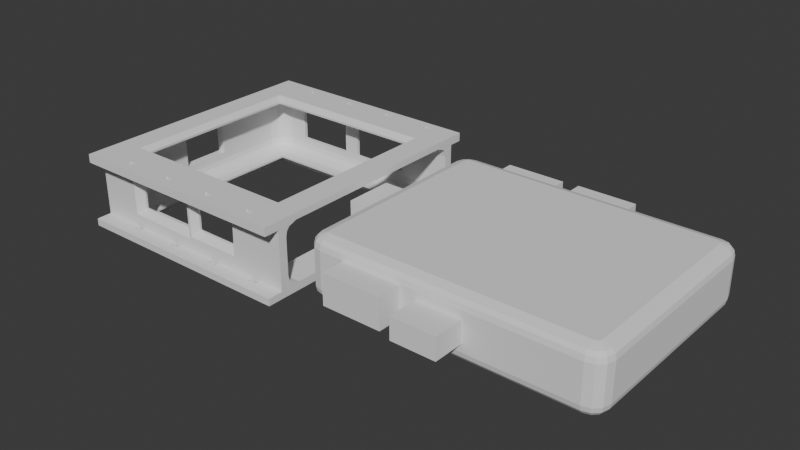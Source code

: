 # Source: vents.blend  (saved by Blender 4.5.90; exported with 4.5.12 LTS)
import bpy
from mathutils import Matrix  # noqa: F401  (used for matrix-valued properties, if any)

bpy.ops.wm.read_factory_settings(use_empty=True)
scene = bpy.context.scene
scene.name = 'Scene'

# ---- collections
col_collection = bpy.data.collections.new('Collection'); scene.collection.children.link(col_collection)

# ---- world
world_world = bpy.data.worlds.new('World'); scene.world = world_world
world_world.use_nodes = True; world_world.node_tree.nodes.clear()
_N = world_world.node_tree.nodes; _L = world_world.node_tree.links
n0 = _N.new('ShaderNodeOutputWorld'); n0.name = 'World Output'; n0.location = (200, 100)
n1 = _N.new('ShaderNodeBackground'); n1.name = 'Background'; n1.location = (-200, 100)
n1.inputs[0].default_value = (0.05088, 0.05088, 0.05088, 1.0)
_L.new(n1.outputs[0], n0.inputs[0])
n0.is_active_output = True
world_world.color = (0.05088, 0.05088, 0.05088)
world_world.sun_shadow_jitter_overblur = 0.0

# ---- meshes
me_usb_c_dongle = bpy.data.meshes.new('USB-C-dongle')
me_usb_c_dongle.from_pydata([(-30.1, -26.45, -7.42), (-30.27, -28.72, -6.463), (-30.86, -26.55, -6.463), (-30.58, -28.9, -5.093), (-30.58, -28.9, -4.56), (-31.2, -26.59, -5.093), (-31.2, -26.59, -4.56), (-28.72, -30.27, -6.463), (-26.55, -30.86, -6.463), (-28.9, -30.58, -5.093), (-28.9, -30.58, -4.56), (-26.59, -31.2, -5.093), (-26.59, -31.2, -4.56), (-29.59, -28.33, -7.42), (-28.33, -29.59, -7.42), (-26.45, -30.1, -7.42), (-27.38, -27.05, -8.25), (-27.05, -27.38, -8.25), (-27.63, -26.12, -8.25), (-26.12, -27.63, -8.25), (-25.73, -25.33, -8.25), (-25.33, -25.73, -8.25), (-38.69, -7.0, -3.115), (-31.2, -7.0, -3.115), (-19.35, -38.08, -3.512), (-19.35, -31.2, -3.512), (-30.58, -28.9, 0.0), (-31.2, -26.59, 0.0), (-28.9, -30.58, 0.0), (-26.59, -31.2, 0.0), (-30.58, -28.9, 4.56), (-30.58, -28.9, 5.093), (-31.2, -26.59, 4.56), (-31.2, -26.59, 5.093), (-30.27, -28.72, 6.463), (-30.86, -26.55, 6.463), (-30.1, -26.45, 7.42), (-28.9, -30.58, 4.56), (-28.9, -30.58, 5.093), (-26.59, -31.2, 4.56), (-26.59, -31.2, 5.093), (-28.72, -30.27, 6.463), (-26.55, -30.86, 6.463), (-29.59, -28.33, 7.42), (-28.33, -29.59, 7.42), (-26.45, -30.1, 7.42), (-27.38, -27.05, 8.25), (-27.05, -27.38, 8.25), (-27.63, -26.12, 8.25), (-26.12, -27.63, 8.25), (-25.73, -25.33, 8.25), (-25.33, -25.73, 8.25), (-31.2, -7.0, 0.0), (-38.69, -7.0, 5.422), (-31.2, -7.0, 4.56), (-31.2, -7.0, 5.093), (-31.12, -7.0, 5.422), (-19.35, -31.2, 0.0), (-19.35, -38.08, 4.878), (-19.35, -31.2, 4.56), (-19.35, -31.2, 4.878), (-38.69, 7.0, -3.115), (-31.2, 7.0, -3.115), (-30.1, 26.45, -7.42), (-30.86, 26.55, -6.463), (-30.27, 28.72, -6.463), (-31.2, 26.59, -5.093), (-30.58, 28.9, -5.093), (-31.2, 26.59, -4.56), (-30.58, 28.9, -4.56), (-29.59, 28.33, -7.42), (-27.63, 26.12, -8.25), (-25.73, 25.33, -8.25), (-27.38, 27.05, -8.25), (-27.05, 27.38, -8.25), (-26.12, 27.63, -8.25), (-25.33, 25.73, -8.25), (-28.33, 29.59, -7.42), (-26.45, 30.1, -7.42), (-28.72, 30.27, -6.463), (-26.55, 30.86, -6.463), (-28.9, 30.58, -5.093), (-28.9, 30.58, -4.56), (-26.59, 31.2, -5.093), (-26.59, 31.2, -4.56), (-20.93, 31.2, -3.512), (-20.93, 38.5, -3.512), (-3.856, 31.2, -3.512), (-3.856, 38.5, -3.512), (-31.2, 7.0, 0.0), (-38.69, 7.0, 5.422), (-31.2, 7.0, 4.56), (-31.2, 7.0, 5.093), (-31.12, 7.0, 5.422), (-31.2, 26.59, 0.0), (-30.58, 28.9, 0.0), (-28.9, 30.58, 0.0), (-26.59, 31.2, 0.0), (-31.2, 26.59, 4.56), (-30.58, 28.9, 4.56), (-31.2, 26.59, 5.093), (-30.58, 28.9, 5.093), (-30.86, 26.55, 6.463), (-30.27, 28.72, 6.463), (-30.1, 26.45, 7.42), (-29.59, 28.33, 7.42), (-27.63, 26.12, 8.25), (-25.73, 25.33, 8.25), (-27.38, 27.05, 8.25), (-27.05, 27.38, 8.25), (-26.12, 27.63, 8.25), (-25.33, 25.73, 8.25), (-28.9, 30.58, 4.56), (-28.9, 30.58, 5.093), (-26.59, 31.2, 4.56), (-26.59, 31.2, 5.093), (-28.72, 30.27, 6.463), (-26.55, 30.86, 6.463), (-28.33, 29.59, 7.42), (-26.45, 30.1, 7.42), (-20.93, 31.2, 0.0), (-3.856, 31.2, 0.0), (-20.93, 31.2, 4.56), (-20.93, 31.2, 4.878), (-20.93, 38.5, 4.878), (-3.856, 31.2, 4.56), (-3.856, 31.2, 4.878), (-3.856, 38.5, 4.878), (-2.275, -38.08, -3.512), (-2.275, -31.2, -3.512), (2.326, -40.11, -3.0), (2.326, -31.2, -3.0), (26.55, -30.86, -6.463), (26.59, -31.2, -5.093), (26.59, -31.2, -4.56), (26.45, -30.1, -7.42), (25.33, -25.73, -8.25), (25.73, -25.33, -8.25), (26.12, -27.63, -8.25), (15.1, -40.11, -3.0), (15.1, -31.2, -3.0), (-2.275, -31.2, 0.0), (2.326, -31.2, 0.0), (2.326, -40.11, 3.0), (2.326, -31.2, 3.0), (-2.275, -38.08, 4.878), (-2.275, -31.2, 4.56), (-2.275, -31.2, 4.878), (15.1, -31.2, 0.0), (15.1, -40.11, 3.0), (15.1, -31.2, 3.0), (26.59, -31.2, 0.0), (26.59, -31.2, 4.56), (26.59, -31.2, 5.093), (26.55, -30.86, 6.463), (26.45, -30.1, 7.42), (25.33, -25.73, 8.25), (25.73, -25.33, 8.25), (26.12, -27.63, 8.25), (0.6687, 31.2, -3.512), (0.6687, 38.84, -3.512), (25.33, 25.73, -8.25), (25.73, 25.33, -8.25), (26.12, 27.63, -8.25), (26.45, 30.1, -7.42), (26.55, 30.86, -6.463), (26.59, 31.2, -5.093), (26.59, 31.2, -4.56), (17.74, 31.2, -3.512), (17.74, 38.84, -3.512), (0.6687, 31.2, 0.0), (0.6687, 31.2, 4.56), (0.6687, 31.2, 4.878), (0.6687, 38.84, 4.878), (17.74, 31.2, 0.0), (26.59, 31.2, 0.0), (17.74, 31.2, 4.56), (17.74, 31.2, 4.878), (17.74, 38.84, 4.878), (25.33, 25.73, 8.25), (25.73, 25.33, 8.25), (26.12, 27.63, 8.25), (26.59, 31.2, 4.56), (26.59, 31.2, 5.093), (26.55, 30.86, 6.463), (26.45, 30.1, 7.42), (43.91, -25.73, 8.25), (44.3, -25.33, 8.25), (44.3, 25.33, 8.25), (43.91, 25.73, 8.25), (45.17, 31.2, 4.56), (45.17, 31.2, 5.093), (45.17, -31.2, 4.56), (45.17, -31.2, 5.093), (45.12, -30.86, 6.463), (47.47, -30.58, 5.093), (47.29, -30.27, 6.463), (49.16, -28.9, 5.093), (48.85, -28.72, 6.463), (49.78, -26.59, 5.093), (49.43, -26.55, 6.463), (49.78, 26.59, 5.093), (49.43, 26.55, 6.463), (49.16, 28.9, 5.093), (48.85, 28.72, 6.463), (47.47, 30.58, 5.093), (47.29, 30.27, 6.463), (45.12, 30.86, 6.463), (46.9, -29.59, 7.42), (45.62, -27.38, 8.25), (44.7, -27.63, 8.25), (45.02, -30.1, 7.42), (48.17, -28.33, 7.42), (45.96, -27.05, 8.25), (46.21, -26.12, 8.25), (48.68, -26.45, 7.42), (45.96, 27.05, 8.25), (48.17, 28.33, 7.42), (46.21, 26.12, 8.25), (48.68, 26.45, 7.42), (46.9, 29.59, 7.42), (45.62, 27.38, 8.25), (44.7, 27.63, 8.25), (45.02, 30.1, 7.42), (49.78, -26.59, 4.56), (49.78, 26.59, 4.56), (49.78, -26.59, 1.342e-06), (49.78, 26.59, 1.342e-06), (47.47, 30.58, 4.56), (47.47, 30.58, 1.342e-06), (45.17, 31.2, 1.342e-06), (49.16, 28.9, 4.56), (49.16, 28.9, 1.342e-06), (49.16, -28.9, 4.56), (49.16, -28.9, 1.342e-06), (47.47, -30.58, 4.56), (47.47, -30.58, 1.342e-06), (45.17, -31.2, 1.342e-06), (44.3, -25.33, -8.25), (44.3, 25.33, -8.25), (43.91, -25.73, -8.25), (43.91, 25.73, -8.25), (45.17, 31.2, -5.093), (45.17, 31.2, -4.56), (45.17, -31.2, -5.093), (45.17, -31.2, -4.56), (47.47, -30.58, -5.093), (45.12, -30.86, -6.463), (47.29, -30.27, -6.463), (49.16, -28.9, -5.093), (48.85, -28.72, -6.463), (49.78, -26.59, -5.093), (49.43, -26.55, -6.463), (49.78, 26.59, -5.093), (49.16, 28.9, -5.093), (49.43, 26.55, -6.463), (48.85, 28.72, -6.463), (47.47, 30.58, -5.093), (47.29, 30.27, -6.463), (45.12, 30.86, -6.463), (45.02, -30.1, -7.42), (46.9, -29.59, -7.42), (44.7, -27.63, -8.25), (45.62, -27.38, -8.25), (48.17, -28.33, -7.42), (45.96, -27.05, -8.25), (48.68, -26.45, -7.42), (46.21, -26.12, -8.25), (48.68, 26.45, -7.42), (48.17, 28.33, -7.42), (46.21, 26.12, -8.25), (45.96, 27.05, -8.25), (46.9, 29.59, -7.42), (45.62, 27.38, -8.25), (45.02, 30.1, -7.42), (44.7, 27.63, -8.25), (49.78, 26.59, -4.56), (49.78, -26.59, -4.56), (47.47, 30.58, -4.56), (49.16, 28.9, -4.56), (49.16, -28.9, -4.56), (47.47, -30.58, -4.56)], [], [(107, 50, 51, 156, 157, 180, 179, 111), (32, 33, 55, 54), (100, 98, 91, 92), (176, 177, 172, 171, 125, 126, 123, 122, 114, 115, 183, 182), (40, 39, 59, 60, 147, 146, 152, 153), (33, 31, 34, 35), (31, 38, 41, 34), (42, 41, 38, 40), (115, 113, 116, 117), (113, 101, 103, 116), (101, 100, 102, 103), (183, 115, 117, 184), (56, 55, 33, 35, 102, 100, 92, 93), (154, 42, 40, 153), (36, 43, 46, 48), (43, 44, 47, 46), (44, 45, 49, 47), (109, 110, 119, 118), (118, 105, 108, 109), (105, 104, 106, 108), (185, 119, 110, 181), (104, 36, 48, 106), (158, 49, 45, 155), (109, 108, 106, 110), (46, 47, 49, 48), (181, 110, 111, 179), (106, 48, 50, 107), (156, 51, 49, 158), (110, 106, 107, 111), (48, 49, 51, 50), (99, 95, 94, 98), (95, 99, 112, 96), (114, 97, 96, 112), (37, 28, 29, 39), (30, 26, 28, 37), (32, 27, 26, 30), (30, 31, 33, 32), (31, 30, 37, 38), (38, 37, 39, 40), (112, 113, 115, 114), (99, 101, 113, 112), (98, 100, 101, 99), (29, 57, 59, 39), (146, 141, 142, 144, 150, 148, 151, 152), (122, 120, 97, 114), (171, 170, 121, 125), (175, 174, 176, 182), (27, 32, 54, 52), (98, 94, 89, 91), (155, 45, 42, 154), (102, 35, 36, 104), (184, 117, 119, 185), (103, 102, 104, 105), (116, 103, 105, 118), (117, 116, 118, 119), (41, 42, 45, 44), (34, 41, 44, 43), (35, 34, 43, 36), (137, 136, 21, 20, 72, 76, 161, 162), (66, 5, 6, 68), (83, 84, 167, 166), (12, 11, 133, 134), (1, 3, 5, 2), (3, 1, 7, 9), (9, 7, 8, 11), (79, 81, 83, 80), (81, 79, 65, 67), (67, 65, 64, 66), (80, 83, 166, 165), (2, 5, 66, 64), (11, 8, 132, 133), (0, 18, 16, 13), (17, 14, 13, 16), (14, 17, 19, 15), (132, 135, 260, 247), (183, 184, 207, 191), (162, 161, 241, 239), (78, 75, 74, 77), (73, 70, 77, 74), (70, 73, 71, 63), (75, 78, 164, 163), (18, 0, 63, 71), (15, 19, 138, 135), (134, 133, 244, 245), (153, 152, 192, 193), (71, 73, 74, 75), (133, 132, 247, 244), (19, 17, 16, 18), (76, 75, 163, 161), (20, 18, 71, 72), (19, 21, 136, 138), (184, 185, 223, 207), (167, 175, 230, 243), (72, 71, 75, 76), (179, 180, 188, 189), (21, 19, 18, 20), (156, 158, 210, 186), (69, 68, 94, 95), (82, 69, 95, 96), (84, 82, 96, 97), (154, 153, 193, 194), (180, 157, 187, 188), (166, 167, 243, 242), (138, 136, 240, 262), (136, 137, 238, 240), (157, 156, 186, 187), (10, 12, 29, 28), (28, 26, 4, 10), (6, 4, 26, 27), (5, 3, 4, 6), (10, 4, 3, 9), (12, 10, 9, 11), (185, 181, 222, 223), (163, 164, 274, 275), (137, 162, 239, 238), (155, 154, 194, 211), (158, 155, 211, 210), (181, 179, 189, 222), (83, 81, 82, 84), (81, 67, 69, 82), (67, 66, 68, 69), (164, 165, 259, 274), (140, 131, 142, 141, 129, 25, 57, 29, 12, 134, 151, 148), (167, 84, 97, 120, 85, 87, 121, 170, 159, 168, 174, 175), (68, 6, 27, 52, 23, 62, 89, 94), (151, 134, 245, 237), (8, 15, 135, 132), (0, 2, 64, 63), (78, 80, 165, 164), (63, 64, 65, 70), (79, 77, 70, 65), (77, 79, 80, 78), (161, 163, 275, 241), (182, 183, 191, 190), (175, 182, 190, 230), (152, 151, 237, 192), (135, 138, 262, 260), (165, 166, 242, 259), (15, 8, 7, 14), (14, 7, 1, 13), (13, 1, 2, 0), (130, 143, 144, 142, 131), (139, 140, 148, 150, 149), (143, 130, 139, 149), (139, 130, 131, 140), (150, 144, 143, 149), (57, 25, 24, 58, 60, 59), (128, 129, 141, 146, 147, 145), (58, 24, 128, 145), (128, 24, 25, 129), (147, 60, 58, 145), (86, 85, 120, 122, 123, 124), (127, 88, 86, 124), (87, 88, 127, 126, 125, 121), (87, 85, 86, 88), (127, 124, 123, 126), (159, 170, 171, 172, 173, 160), (178, 169, 160, 173), (168, 169, 178, 177, 176, 174), (168, 159, 160, 169), (178, 173, 172, 177), (22, 53, 90, 61), (61, 90, 93, 92, 91, 89, 62), (53, 22, 23, 52, 54, 55, 56), (62, 23, 22, 61), (90, 53, 56, 93), (193, 195, 196, 194), (195, 197, 198, 196), (200, 198, 197, 199), (201, 203, 204, 202), (203, 205, 206, 204), (205, 191, 207, 206), (202, 200, 199, 201), (209, 210, 211, 208), (208, 212, 213, 209), (214, 213, 212, 215), (216, 218, 219, 217), (217, 220, 221, 216), (222, 221, 220, 223), (218, 214, 215, 219), (222, 218, 216, 221), (214, 210, 209, 213), (188, 187, 214, 218), (189, 188, 218, 222), (187, 186, 210, 214), (224, 226, 227, 225), (228, 229, 230, 190), (231, 232, 229, 228), (225, 227, 232, 231), (233, 234, 226, 224), (235, 236, 234, 233), (192, 237, 236, 235), (193, 192, 235, 195), (195, 235, 233, 197), (197, 233, 224, 199), (201, 225, 231, 203), (203, 231, 228, 205), (190, 191, 205, 228), (199, 224, 225, 201), (219, 215, 200, 202), (223, 220, 206, 207), (220, 217, 204, 206), (217, 219, 202, 204), (215, 212, 198, 200), (212, 208, 196, 198), (194, 196, 208, 211), (244, 247, 248, 246), (246, 248, 250, 249), (249, 250, 252, 251), (253, 255, 256, 254), (254, 256, 258, 257), (257, 258, 259, 242), (251, 252, 255, 253), (260, 262, 263, 261), (261, 263, 265, 264), (264, 265, 267, 266), (268, 270, 271, 269), (269, 271, 273, 272), (272, 273, 275, 274), (266, 267, 270, 268), (271, 270, 275, 273), (263, 262, 267, 265), (267, 238, 239, 270), (270, 239, 241, 275), (262, 240, 238, 267), (227, 226, 277, 276), (278, 243, 230, 229), (279, 278, 229, 232), (276, 279, 232, 227), (280, 277, 226, 234), (281, 280, 234, 236), (245, 281, 236, 237), (281, 245, 244, 246), (246, 249, 280, 281), (277, 280, 249, 251), (279, 276, 253, 254), (254, 257, 278, 279), (257, 242, 243, 278), (276, 277, 251, 253), (252, 266, 268, 255), (258, 272, 274, 259), (256, 269, 272, 258), (255, 268, 269, 256), (250, 264, 266, 252), (248, 261, 264, 250), (247, 260, 261, 248)])
_uv = me_usb_c_dongle.uv_layers.new(name='UVMap')
_uv.uv.foreach_set('vector', [0.0, 0.0, 0.0, 0.0, 0.0, 0.0, 0.0, 0.0, 0.0, 0.0, 0.0, 0.0, 0.0, 0.0, 0.0, 0.0, 0.0, 0.0, 0.0, 0.0, 0.0, 0.0, 0.0, 0.0, 0.0, 0.0, 0.0, 0.0, 0.0, 0.0, 0.0, 0.0, 0.0, 0.0, 0.0, 0.0, 0.0, 0.0, 0.0, 0.0, 0.0, 0.0, 0.0, 0.0, 0.0, 0.0, 0.0, 0.0, 0.0, 0.0, 0.0, 0.0, 0.0, 0.0, 0.0, 0.0, 0.0, 0.0, 0.0, 0.0, 0.0, 0.0, 0.0, 0.0, 0.0, 0.0, 0.0, 0.0, 0.0, 0.0, 0.0, 0.0, 0.0, 0.0, 0.0, 0.0, 0.0, 0.0, 0.0, 0.0, 0.0, 0.0, 0.0, 0.0, 0.0, 0.0, 0.0, 0.0, 0.0, 0.0, 0.0, 0.0, 0.0, 0.0, 0.0, 0.0, 0.0, 0.0, 0.0, 0.0, 0.0, 0.0, 0.0, 0.0, 0.0, 0.0, 0.0, 0.0, 0.0, 0.0, 0.0, 0.0, 0.0, 0.0, 0.0, 0.0, 0.0, 0.0, 0.0, 0.0, 0.0, 0.0, 0.0, 0.0, 0.0, 0.0, 0.0, 0.0, 0.0, 0.0, 0.0, 0.0, 0.0, 0.0, 0.0, 0.0, 0.0, 0.0, 0.0, 0.0, 0.0, 0.0, 0.0, 0.0, 0.0, 0.0, 0.0, 0.0, 0.0, 0.0, 0.0, 0.0, 0.0, 0.0, 0.0, 0.0, 0.0, 0.0, 0.0, 0.0, 0.0, 0.0, 0.0, 0.0, 0.0, 0.0, 0.0, 0.0, 0.0, 0.0, 0.0, 0.0, 0.0, 0.0, 0.0, 0.0, 0.0, 0.0, 0.0, 0.0, 0.0, 0.0, 0.0, 0.0, 0.0, 0.0, 0.0, 0.0, 0.0, 0.0, 0.0, 0.0, 0.0, 0.0, 0.0, 0.0, 0.0, 0.0, 0.0, 0.0, 0.0, 0.0, 0.0, 0.0, 0.0, 0.0, 0.0, 0.0, 0.0, 0.0, 0.0, 0.0, 0.0, 0.0, 0.0, 0.0, 0.0, 0.0, 0.0, 0.0, 0.0, 0.0, 0.0, 0.0, 0.0, 0.0, 0.0, 0.0, 0.0, 0.0, 0.0, 0.0, 0.0, 0.0, 0.0, 0.0, 0.0, 0.0, 0.0, 0.0, 0.0, 0.0, 0.0, 0.0, 0.0, 0.0, 0.0, 0.0, 0.0, 0.0, 0.0, 0.0, 0.0, 0.0, 0.0, 0.0, 0.0, 0.0, 0.0, 0.0, 0.0, 0.0, 0.0, 0.0, 0.0, 0.0, 0.0, 0.0, 0.0, 0.0, 0.0, 0.0, 0.0, 0.0, 0.0, 0.0, 0.0, 0.0, 0.0, 0.0, 0.0, 0.0, 0.0, 0.0, 0.0, 0.0, 0.0, 0.0, 0.0, 0.0, 0.0, 0.0, 0.0, 0.0, 0.0, 0.0, 0.0, 0.0, 0.0, 0.0, 0.0, 0.0, 0.0, 0.0, 0.0, 0.0, 0.0, 0.0, 0.0, 0.0, 0.0, 0.0, 0.0, 0.0, 0.0, 0.0, 0.0, 0.0, 0.0, 0.0, 0.0, 0.0, 0.0, 0.0, 0.0, 0.0, 0.0, 0.0, 0.0, 0.0, 0.0, 0.0, 0.0, 0.0, 0.0, 0.0, 0.0, 0.0, 0.0, 0.0, 0.0, 0.0, 0.0, 0.0, 0.0, 0.0, 0.0, 0.0, 0.0, 0.0, 0.0, 0.0, 0.0, 0.0, 0.0, 0.0, 0.0, 0.0, 0.0, 0.0, 0.0, 0.0, 0.0, 0.0, 0.0, 0.0, 0.0, 0.0, 0.0, 0.0, 0.0, 0.0, 0.0, 0.0, 0.0, 0.0, 0.0, 0.0, 0.0, 0.0, 0.0, 0.0, 0.0, 0.0, 0.0, 0.0, 0.0, 0.0, 0.0, 0.0, 0.0, 0.0, 0.0, 0.0, 0.0, 0.0, 0.0, 0.0, 0.0, 0.0, 0.0, 0.0, 0.0, 0.0, 0.0, 0.0, 0.0, 0.0, 0.0, 0.0, 0.0, 0.0, 0.0, 0.0, 0.0, 0.0, 0.0, 0.0, 0.0, 0.0, 0.0, 0.0, 0.0, 0.0, 0.0, 0.0, 0.0, 0.0, 0.0, 0.0, 0.0, 0.0, 0.0, 0.0, 0.0, 0.0, 0.0, 0.0, 0.0, 0.0, 0.0, 0.0, 0.0, 0.0, 0.0, 0.0, 0.0, 0.0, 0.0, 0.0, 0.0, 0.0, 0.0, 0.0, 0.0, 0.0, 0.0, 0.0, 0.0, 0.0, 0.0, 0.0, 0.0, 0.0, 0.0, 0.0, 0.0, 0.0, 0.0, 0.0, 0.0, 0.0, 0.0, 0.0, 0.0, 0.0, 0.0, 0.0, 0.0, 0.0, 0.0, 0.0, 0.0, 0.0, 0.0, 0.0, 0.0, 0.0, 0.0, 0.0, 0.0, 0.0, 0.0, 0.0, 0.0, 0.0, 0.0, 0.0, 0.0, 0.0, 0.0, 0.0, 0.0, 0.0, 0.0, 0.0, 0.0, 0.0, 0.0, 0.0, 0.0, 0.0, 0.0, 0.0, 0.0, 0.0, 0.0, 0.0, 0.0, 0.0, 0.0, 0.0, 0.0, 0.0, 0.0, 0.0, 0.0, 0.0, 0.0, 0.0, 0.0, 0.0, 0.0, 0.0, 0.0, 0.0, 0.0, 0.0, 0.0, 0.0, 0.0, 0.0, 0.0, 0.0, 0.0, 0.0, 0.0, 0.0, 0.0, 0.0, 0.0, 0.0, 0.0, 0.0, 0.0, 0.0, 0.0, 0.0, 0.0, 0.0, 0.0, 0.0, 0.0, 0.0, 0.0, 0.0, 0.0, 0.0, 0.0, 0.0, 0.0, 0.0, 0.0, 0.0, 0.0, 0.0, 0.0, 0.0, 0.0, 0.0, 0.0, 0.0, 0.0, 0.0, 0.0, 0.0, 0.0, 0.0, 0.0, 0.0, 0.0, 0.0, 0.0, 0.0, 0.0, 0.0, 0.0, 0.0, 0.0, 0.0, 0.0, 0.0, 0.0, 0.0, 0.0, 0.0, 0.0, 0.0, 0.0, 0.0, 0.0, 0.0, 0.0, 0.0, 0.0, 0.0, 0.0, 0.0, 0.0, 0.0, 0.0, 0.0, 0.0, 0.0, 0.0, 0.0, 0.0, 0.0, 0.0, 0.0, 0.0, 0.0, 0.0, 0.0, 0.0, 0.0, 0.0, 0.0, 0.0, 0.0, 0.0, 0.0, 0.0, 0.0, 0.0, 0.0, 0.0, 0.0, 0.0, 0.0, 0.0, 0.0, 0.0, 0.0, 0.0, 0.0, 0.0, 0.0, 0.0, 0.0, 0.0, 0.0, 0.0, 0.0, 0.0, 0.0, 0.0, 0.0, 0.0, 0.0, 0.0, 0.0, 0.0, 0.0, 0.0, 0.0, 0.0, 0.0, 0.0, 0.0, 0.0, 0.0, 0.0, 0.0, 0.0, 0.0, 0.0, 0.0, 0.0, 0.0, 0.0, 0.0, 0.0, 0.0, 0.0, 0.0, 0.0, 0.0, 0.0, 0.0, 0.0, 0.0, 0.0, 0.0, 0.0, 0.0, 0.0, 0.0, 0.0, 0.0, 0.0, 0.0, 0.0, 0.0, 0.0, 0.0, 0.0, 0.0, 0.0, 0.0, 0.0, 0.0, 0.0, 0.0, 0.0, 0.0, 0.0, 0.0, 0.0, 0.0, 0.0, 0.0, 0.0, 0.0, 0.0, 0.0, 0.0, 0.0, 0.0, 0.0, 0.0, 0.0, 0.0, 0.0, 0.0, 0.0, 0.0, 0.0, 0.0, 0.0, 0.0, 0.0, 0.0, 0.0, 0.0, 0.0, 0.0, 0.0, 0.0, 0.0, 0.0, 0.0, 0.0, 0.0, 0.0, 0.0, 0.0, 0.0, 0.0, 0.0, 0.0, 0.0, 0.0, 0.0, 0.0, 0.0, 0.0, 0.0, 0.0, 0.0, 0.0, 0.0, 0.0, 0.0, 0.0, 0.0, 0.0, 0.0, 0.0, 0.0, 0.0, 0.0, 0.0, 0.0, 0.0, 0.0, 0.0, 0.0, 0.0, 0.0, 0.0, 0.0, 0.0, 0.0, 0.0, 0.0, 0.0, 0.0, 0.0, 0.0, 0.0, 0.0, 0.0, 0.0, 0.0, 0.0, 0.0, 0.0, 0.0, 0.0, 0.0, 0.0, 0.0, 0.0, 0.0, 0.0, 0.0, 0.0, 0.0, 0.0, 0.0, 0.0, 0.0, 0.0, 0.0, 0.0, 0.0, 0.0, 0.0, 0.0, 0.0, 0.0, 0.0, 0.0, 0.0, 0.0, 0.0, 0.0, 0.0, 0.0, 0.0, 0.0, 0.0, 0.0, 0.0, 0.0, 0.0, 0.0, 0.0, 0.0, 0.0, 0.0, 0.0, 0.0, 0.0, 0.0, 0.0, 0.0, 0.0, 0.0, 0.0, 0.0, 0.0, 0.0, 0.0, 0.0, 0.0, 0.0, 0.0, 0.0, 0.0, 0.0, 0.0, 0.0, 0.0, 0.0, 0.0, 0.0, 0.0, 0.0, 0.0, 0.0, 0.0, 0.0, 0.0, 0.0, 0.0, 0.0, 0.0, 0.0, 0.0, 0.0, 0.0, 0.0, 0.0, 0.0, 0.0, 0.0, 0.0, 0.0, 0.0, 0.0, 0.0, 0.0, 0.0, 0.0, 0.0, 0.0, 0.0, 0.0, 0.0, 0.0, 0.0, 0.0, 0.0, 0.0, 0.0, 0.0, 0.0, 0.0, 0.0, 0.0, 0.0, 0.0, 0.0, 0.0, 0.0, 0.0, 0.0, 0.0, 0.0, 0.0, 0.0, 0.0, 0.0, 0.0, 0.0, 0.0, 0.0, 0.0, 0.0, 0.0, 0.0, 0.0, 0.0, 0.0, 0.0, 0.0, 0.0, 0.0, 0.0, 0.0, 0.0, 0.0, 0.0, 0.0, 0.0, 0.0, 0.0, 0.0, 0.0, 0.0, 0.0, 0.0, 0.0, 0.0, 0.0, 0.0, 0.0, 0.0, 0.0, 0.0, 0.0, 0.0, 0.0, 0.0, 0.0, 0.0, 0.0, 0.0, 0.0, 0.0, 0.0, 0.0, 0.0, 0.0, 0.0, 0.0, 0.0, 0.0, 0.0, 0.0, 0.0, 0.0, 0.0, 0.0, 0.0, 0.0, 0.0, 0.0, 0.0, 0.0, 0.0, 0.0, 0.0, 0.0, 0.0, 0.0, 0.0, 0.0, 0.0, 0.0, 0.0, 0.0, 0.0, 0.0, 0.0, 0.0, 0.0, 0.0, 0.0, 0.0, 0.0, 0.0, 0.0, 0.0, 0.0, 0.0, 0.0, 0.0, 0.0, 0.0, 0.0, 0.0, 0.0, 0.0, 0.0, 0.0, 0.0, 0.0, 0.0, 0.0, 0.0, 0.0, 0.0, 0.0, 0.0, 0.0, 0.0, 0.0, 0.0, 0.0, 0.0, 0.0, 0.0, 0.0, 0.0, 0.0, 0.0, 0.0, 0.0, 0.0, 0.0, 0.0, 0.0, 0.0, 0.0, 0.0, 0.0, 0.0, 0.0, 0.0, 0.0, 0.0, 0.0, 0.0, 0.0, 0.0, 0.0, 0.0, 0.0, 0.0, 0.0, 0.0, 0.0, 0.0, 0.0, 0.0, 0.0, 0.0, 0.0, 0.0, 0.0, 0.0, 0.0, 0.0, 0.0, 0.0, 0.0, 0.0, 0.0, 0.0, 0.0, 0.0, 0.0, 0.0, 0.0, 0.0, 0.0, 0.0, 0.0, 0.0, 0.0, 0.0, 0.0, 0.0, 0.0, 0.0, 0.0, 0.0, 0.0, 0.0, 0.0, 0.0, 0.0, 0.0, 0.0, 0.0, 0.0, 0.0, 0.0, 0.0, 0.0, 0.0, 0.0, 0.0, 0.0, 0.0, 0.0, 0.0, 0.0, 0.0, 0.0, 0.0, 0.0, 0.0, 0.0, 0.0, 0.0, 0.0, 0.0, 0.0, 0.0, 0.0, 0.0, 0.0, 0.0, 0.0, 0.0, 0.0, 0.0, 0.0, 0.0, 0.0, 0.0, 0.0, 0.0, 0.0, 0.0, 0.0, 0.0, 0.0, 0.0, 0.0, 0.0, 0.0, 0.0, 0.0, 0.0, 0.0, 0.0, 0.0, 0.0, 0.0, 0.0, 0.0, 0.0, 0.0, 0.0, 0.0, 0.0, 0.0, 0.0, 0.0, 0.0, 0.0, 0.0, 0.0, 0.0, 0.0, 0.0, 0.0, 0.0, 0.0, 0.0, 0.0, 0.0, 0.0, 0.0, 0.0, 0.0, 0.0, 0.0, 0.0, 0.375, -0.1598, 0.625, -0.1598, 0.625, 0.2115, 0.5, 0.2115, 0.375, 0.2115, 0.375, 0.9098, 0.375, 0.5385, 0.5, 0.5385, 0.625, 0.5385, 0.625, 0.9098, 0.625, 1.126, 0.375, 1.126, 0.375, 0.5935, 0.625, 0.5935, 0.5315, 0.9098, -0.0008894, 0.9098, -0.0008893, 0.5385, 0.5315, 0.5385, 0.4685, 0.5385, 1.001, 0.5385, 1.001, 0.9098, 0.4685, 0.9098, 0.4726, 0.2149, 0.3628, 0.2149, 0.3628, 0.0, 0.625, 0.0, 0.625, 0.2149, 0.6151, 0.2149, 0.3628, 0.75, 0.3628, 0.5351, 0.4726, 0.5351, 0.6151, 0.5351, 0.625, 0.5351, 0.625, 0.75, 0.625, 1.163, 0.3628, 1.163, 0.3628, 0.6295, 0.625, 0.6295, 0.4955, 0.75, -0.03816, 0.75, -0.03816, 0.5351, 0.4955, 0.5351, 0.5045, 0.5351, 1.038, 0.5351, 1.038, 0.75, 0.5045, 0.75, 0.3628, 0.25, 0.3628, 0.0219, 0.4726, 0.0219, 0.6151, 0.0219, 0.625, 0.0219, 0.625, 0.25, 0.625, 0.6205, 0.3628, 0.6205, 0.3628, 0.08684, 0.625, 0.08684, 0.3628, 0.7281, 0.3628, 0.5, 0.625, 0.5, 0.625, 0.7281, 0.6151, 0.7281, 0.4726, 0.7281, 0.4955, 0.7281, -0.03816, 0.7281, -0.03816, 0.5, 0.4955, 0.5, 0.5045, 0.5, 1.038, 0.5, 1.038, 0.7281, 0.5045, 0.7281, 0.3628, 0.01127, 0.4726, 0.01127, 0.6151, 0.01127, 0.625, 0.01127, 0.625, 0.25, 0.3628, 0.25, 0.625, 0.6205, 0.3628, 0.6205, 0.3628, 0.08684, 0.625, 0.08684, 0.3628, 0.7387, 0.3628, 0.5, 0.625, 0.5, 0.625, 0.7387, 0.6151, 0.7387, 0.4726, 0.7387, 0.4955, 0.7387, -0.03816, 0.7387, -0.03816, 0.5, 0.4955, 0.5, 0.5045, 0.5, 1.038, 0.5, 1.038, 0.7387, 0.5045, 0.7387, 0.4444, 0.0, 0.5968, 0.0, 0.5968, 0.25, 0.4444, 0.25, 0.4444, 0.25, 0.5968, 0.25, 0.5968, 0.3852, 0.5909, 0.3837, 0.5814, 0.3837, 0.5, 0.3837, 0.4444, 0.3837, 0.5968, 1.0, 0.4444, 1.0, 0.4444, 0.8663, 0.5, 0.8663, 0.5814, 0.8663, 0.5909, 0.8663, 0.5968, 0.8648, 0.2587, 0.5, 0.2587, 0.75, 0.125, 0.75, 0.125, 0.5, 0.875, 0.5, 0.875, 0.75, 0.7398, 0.75, 0.7398, 0.5, 0.0, 0.0, 0.0, 0.0, 0.0, 0.0, 0.0, 0.0, 0.0, 0.0, 0.0, 0.0, 0.0, 0.0, 0.0, 0.0, 0.0, 0.0, 0.0, 0.0, 0.0, 0.0, 0.0, 0.0, 0.0, 0.0, 0.0, 0.0, 0.0, 0.0, 0.0, 0.0, 0.0, 0.0, 0.0, 0.0, 0.0, 0.0, 0.0, 0.0, 0.0, 0.0, 0.0, 0.0, 0.0, 0.0, 0.0, 0.0, 0.0, 0.0, 0.0, 0.0, 0.0, 0.0, 0.0, 0.0, 0.0, 0.0, 0.0, 0.0, 0.0, 0.0, 0.0, 0.0, 0.0, 0.0, 0.0, 0.0, 0.0, 0.0, 0.0, 0.0, 0.0, 0.0, 0.0, 0.0, 0.0, 0.0, 0.0, 0.0, 0.0, 0.0, 0.0, 0.0, 0.0, 0.0, 0.0, 0.0, 0.0, 0.0, 0.0, 0.0, 0.0, 0.0, 0.0, 0.0, 0.0, 0.0, 0.0, 0.0, 0.0, 0.0, 0.0, 0.0, 0.0, 0.0, 0.0, 0.0, 0.0, 0.0, 0.0, 0.0, 0.0, 0.0, 0.0, 0.0, 0.0, 0.0, 0.0, 0.0, 0.0, 0.0, 0.0, 0.0, 0.0, 0.0, 0.0, 0.0, 0.0, 0.0, 0.0, 0.0, 0.0, 0.0, 0.0, 0.0, 0.0, 0.0, 0.0, 0.0, 0.0, 0.0, 0.0, 0.0, 0.0, 0.0, 0.0, 0.0, 0.0, 0.0, 0.0, 0.0, 0.0, 0.0, 0.0, 0.0, 0.0, 0.0, 0.0, 0.0, 0.0, 0.0, 0.0, 0.0, 0.0, 0.0, 0.0, 0.0, 0.0, 0.0, 0.0, 0.0, 0.0, 0.0, 0.0, 0.0, 0.0, 0.0, 0.0, 0.0, 0.0, 0.0, 0.0, 0.0, 0.0, 0.0, 0.0, 0.0, 0.0, 0.0, 0.0, 0.0, 0.0, 0.0, 0.0, 0.0, 0.0, 0.0, 0.0, 0.0, 0.0, 0.0, 0.0, 0.0, 0.0, 0.0, 0.0, 0.0, 0.0, 0.0, 0.0, 0.0, 0.0, 0.0, 0.0, 0.0, 0.0, 0.0, 0.0, 0.0, 0.0, 0.0, 0.0, 0.0, 0.0, 0.0, 0.0, 0.0, 0.0, 0.0, 0.0, 0.0, 0.0, 0.0, 0.0, 0.0, 0.0, 0.0, 0.0, 0.0, 0.0, 0.0, 0.0, 0.0, 0.0, 0.0, 0.0, 0.0, 0.0, 0.0, 0.0, 0.0, 0.0, 0.0, 0.0, 0.0, 0.0, 0.0, 0.0, 0.0, 0.0, 0.0, 0.0, 0.0, 0.0, 0.0, 0.0, 0.0, 0.0, 0.0, 0.0, 0.0, 0.0, 0.0, 0.0, 0.0, 0.0, 0.0, 0.0, 0.0, 0.0, 0.0, 0.0, 0.0, 0.0, 0.0, 0.0, 0.0, 0.0, 0.0, 0.0, 0.0, 0.0, 0.0, 0.0, 0.0, 0.0, 0.0, 0.0, 0.0, 0.0, 0.0, 0.0, 0.0, 0.0, 0.0, 0.0, 0.0, 0.0, 0.0, 0.0, 0.0, 0.0, 0.0, 0.0, 0.0, 0.0, 0.0, 0.0, 0.0, 0.0, 0.0, 0.0, 0.0, 0.0, 0.0, 0.0, 0.0, 0.0, 0.0, 0.0, 0.0, 0.0, 0.0, 0.0, 0.0, 0.0, 0.0, 0.0, 0.0, 0.0, 0.0, 0.0, 0.0, 0.0, 0.0, 0.0, 0.0, 0.0, 0.0, 0.0, 0.0, 0.0, 0.0, 0.0, 0.0, 0.0, 0.0, 0.0, 0.0, 0.0, 0.0, 0.0, 0.0, 0.0, 0.0, 0.0, 0.0, 0.0, 0.0, 0.0, 0.0, 0.0, 0.0, 0.0, 0.0, 0.0, 0.0, 0.0, 0.0, 0.0, 0.0, 0.0, 0.0, 0.0, 0.0, 0.0, 0.0, 0.0, 0.0, 0.0, 0.0, 0.0, 0.0, 0.0, 0.0, 0.0, 0.0, 0.0, 0.0, 0.0, 0.0, 0.0, 0.0, 0.0, 0.0, 0.0, 0.0, 0.0, 0.0, 0.0, 0.0, 0.0, 0.0, 0.0, 0.0, 0.0, 0.0, 0.0, 0.0, 0.0, 0.0, 0.0, 0.0, 0.0, 0.0, 0.0, 0.0, 0.0, 0.0, 0.0, 0.0, 0.0, 0.0, 0.0, 0.0, 0.0, 0.0, 0.0, 0.0, 0.0, 0.0, 0.0, 0.0, 0.0, 0.0, 0.0, 0.0, 0.0, 0.0, 0.0, 0.0, 0.0, 0.0, 0.0, 0.0, 0.0, 0.0, 0.0, 0.0, 0.0, 0.0, 0.0, 0.0, 0.0, 0.0, 0.0, 0.0, 0.0, 0.0, 0.0, 0.0, 0.0, 0.0, 0.0, 0.0, 0.0, 0.0, 0.0, 0.0, 0.0, 0.0, 0.0, 0.0, 0.0, 0.0, 0.0, 0.0, 0.0, 0.0, 0.0, 0.0, 0.0, 0.0, 0.0, 0.0, 0.0, 0.0, 0.0, 0.0, 0.0, 0.0, 0.0, 0.0, 0.0, 0.0, 0.0, 0.0, 0.0, 0.0, 0.0, 0.0, 0.0, 0.0, 0.0, 0.0, 0.0, 0.0, 0.0, 0.0, 0.0, 0.0, 0.0, 0.0, 0.0, 0.0, 0.0, 0.0, 0.0, 0.0, 0.0, 0.0, 0.0, 0.0, 0.0, 0.0, 0.0, 0.0, 0.0, 0.0, 0.0, 0.0, 0.0, 0.0, 0.0, 0.0, 0.0, 0.0, 0.0, 0.0, 0.0, 0.0, 0.0, 0.0, 0.0, 0.0, 0.0, 0.0, 0.0, 0.0, 0.0, 0.0, 0.0, 0.0, 0.0, 0.0, 0.0, 0.0, 0.0, 0.0, 0.0, 0.0, 0.0, 0.0, 0.0, 0.0, 0.0, 0.0, 0.0, 0.0, 0.0, 0.0, 0.0, 0.0, 0.0, 0.0, 0.0, 0.0, 0.0, 0.0, 0.0, 0.0, 0.0, 0.0, 0.0, 0.0, 0.0, 0.0, 0.0, 0.0, 0.0, 0.0, 0.0, 0.0, 0.0, 0.0, 0.0, 0.0, 0.0, 0.0, 0.0, 0.0, 0.0, 0.0, 0.0, 0.0, 0.0, 0.0, 0.0, 0.0, 0.0, 0.0, 0.0, 0.0, 0.0, 0.0, 0.0, 0.0, 0.0, 0.0, 0.0, 0.0, 0.0, 0.0, 0.0, 0.0, 0.0, 0.0, 0.0, 0.0])
me_usb_c_dongle.materials.append(None)
me_usb_c_dongle.update()
me_cube_005 = bpy.data.meshes.new('Cube.005')
me_cube_005.from_pydata([(-34.0, -38.45, -11.05), (-34.0, -34.0, -11.05), (-34.0, -38.45, -8.955), (-34.0, -34.0, -8.955), (-32.34, -32.34, -11.05), (-30.58, -29.0, -6.786), (-28.61, -29.89, -7.791), (-26.71, -30.4, -7.791), (-29.0, -30.58, -6.786), (-26.81, -31.17, -6.786), (-26.66, -26.66, -11.05), (-27.65, -27.32, -8.662), (-27.91, -26.38, -8.662), (-27.32, -27.65, -8.662), (-26.38, -27.91, -8.662), (-25.59, -25.98, -8.662), (-25.98, -25.59, -8.662), (-29.89, -28.61, -7.791), (-30.4, -26.71, -7.791), (-31.17, -26.81, -6.786), (-21.55, -35.53, -11.05), (-21.55, -35.48, -11.05), (-21.45, -35.53, -11.05), (-21.55, -34.13, -11.05), (-21.55, -35.53, -8.984), (-21.4, -35.53, -8.984), (-21.55, -35.45, -8.984), (-21.55, -34.13, -8.984), (-19.15, -34.13, -11.05), (-19.05, -35.53, -11.05), (-19.05, -34.19, -11.05), (-19.05, -34.13, -11.05), (-19.2, -34.13, -8.989), (-19.05, -35.53, -8.989), (-19.05, -34.22, -8.989), (-19.05, -34.13, -8.989), (-25.0, -25.0, -9.21), (-25.0, -25.0, -8.662), (-30.89, -29.18, -5.348), (-30.89, -29.18, -4.788), (-29.18, -30.89, -5.348), (-29.18, -30.89, -4.788), (-26.86, -31.51, -5.348), (-26.86, -31.51, -4.788), (-31.51, -26.86, -5.348), (-31.51, -26.86, -4.788), (-21.6, -34.0, -5.298), (-19.54, -32.1, -3.688), (-19.54, -31.51, -3.688), (-34.0, -7.07, -3.27), (-31.51, -7.07, -3.27), (-6.55, -35.53, -11.05), (-6.55, -35.48, -11.05), (-6.452, -35.53, -11.05), (-6.55, -34.13, -11.05), (-6.55, -35.53, -9.018), (-6.401, -35.53, -9.019), (-6.55, -35.45, -9.018), (-6.55, -34.13, -9.018), (-4.05, -35.53, -11.05), (-4.149, -34.13, -11.05), (-4.05, -34.19, -11.05), (-4.05, -34.13, -11.05), (-4.05, -35.53, -9.024), (-4.2, -34.13, -9.024), (-4.05, -34.22, -9.024), (-4.05, -34.13, -9.024), (-2.298, -32.1, -3.688), (-2.298, -31.51, -3.688), (-30.89, -29.18, 0.0), (-29.18, -30.89, 0.0), (-26.86, -31.51, 0.0), (-30.89, -29.18, 4.788), (-29.18, -30.89, 4.788), (-26.86, -31.51, 4.788), (-31.51, -26.86, 0.0), (-31.51, -26.86, 4.788), (-19.54, -31.51, 0.0), (-19.54, -31.51, 4.788), (-19.54, -32.1, 5.122), (-19.54, -31.51, 5.122), (-30.89, -29.18, 5.348), (-30.58, -29.0, 6.786), (-29.18, -30.89, 5.348), (-26.86, -31.51, 5.348), (-29.0, -30.58, 6.786), (-28.61, -29.89, 7.791), (-26.81, -31.17, 6.786), (-26.71, -30.4, 7.791), (-34.0, -38.45, 8.084), (-34.0, -34.0, 8.084), (-34.0, -38.45, 10.57), (-34.0, -34.0, 10.57), (-32.21, -32.21, 10.57), (-29.85, -29.85, 10.57), (-31.51, -26.86, 5.348), (-31.17, -26.81, 6.786), (-29.89, -28.61, 7.791), (-30.4, -26.71, 7.791), (-27.65, -27.32, 8.662), (-27.91, -26.38, 8.662), (-27.32, -27.65, 8.662), (-26.38, -27.91, 8.662), (-25.59, -25.98, 8.662), (-25.98, -25.59, 8.662), (-26.79, -26.79, 10.57), (-21.62, -34.0, 6.772), (-21.55, -35.53, 8.083), (-21.55, -35.21, 8.083), (-21.55, -34.13, 8.083), (-21.55, -35.53, 10.57), (-21.55, -35.17, 10.57), (-21.55, -34.13, 10.57), (-20.97, -35.53, 8.083), (-19.63, -34.13, 8.083), (-19.05, -35.53, 8.083), (-19.05, -34.45, 8.083), (-19.05, -34.13, 8.083), (-20.91, -35.53, 10.57), (-19.69, -34.13, 10.57), (-19.05, -35.53, 10.57), (-19.05, -34.49, 10.57), (-19.05, -34.13, 10.57), (-25.0, -25.0, 8.662), (-25.0, -25.0, 9.262), (-31.51, -7.07, 0.0), (-31.51, -7.07, 4.788), (-34.0, -7.07, 5.693), (-31.51, -7.07, 5.348), (-31.43, -7.07, 5.693), (-2.298, -31.51, 0.0), (-2.298, -31.51, 4.788), (-2.298, -32.1, 5.122), (-2.298, -31.51, 5.122), (-6.55, -35.53, 8.082), (-6.55, -35.21, 8.082), (-6.55, -34.13, 8.082), (-5.973, -35.53, 8.082), (-4.627, -34.13, 8.082), (-6.55, -35.53, 10.57), (-6.55, -35.17, 10.57), (-6.55, -34.13, 10.57), (-5.911, -35.53, 10.57), (-4.689, -34.13, 10.57), (-4.05, -35.53, 8.082), (-4.05, -34.45, 8.082), (-4.05, -34.13, 8.082), (-4.05, -35.53, 10.57), (-4.05, -34.49, 10.57), (-4.05, -34.13, 10.57), (-34.0, 7.07, -3.27), (-31.51, 7.07, -3.27), (-26.66, 26.66, -11.05), (-27.91, 26.38, -8.662), (-27.65, 27.32, -8.662), (-25.98, 25.59, -8.662), (-27.32, 27.65, -8.662), (-25.59, 25.98, -8.662), (-26.38, 27.91, -8.662), (-30.4, 26.71, -7.791), (-31.17, 26.81, -6.786), (-32.34, 32.34, -11.05), (-34.0, 34.0, -11.05), (-34.0, 37.86, -11.05), (-34.0, 34.0, -8.867), (-34.0, 37.86, -8.867), (-29.89, 28.61, -7.791), (-30.58, 29.0, -6.786), (-28.61, 29.89, -7.791), (-26.71, 30.4, -7.791), (-29.0, 30.58, -6.786), (-26.81, 31.17, -6.786), (-25.0, 25.0, -9.21), (-25.0, 25.0, -8.662), (-21.55, 34.36, -11.05), (-21.55, 34.42, -11.05), (-21.45, 34.36, -11.05), (-21.55, 35.76, -11.05), (-21.55, 34.36, -8.904), (-21.55, 34.45, -8.904), (-21.4, 34.36, -8.904), (-21.55, 35.76, -8.904), (-19.15, 35.76, -11.05), (-19.05, 34.36, -11.05), (-19.05, 35.71, -11.05), (-19.05, 35.76, -11.05), (-19.2, 35.76, -8.911), (-19.05, 34.36, -8.911), (-19.05, 35.68, -8.911), (-19.05, 35.76, -8.911), (-31.51, 26.86, -5.348), (-31.51, 26.86, -4.788), (-30.89, 29.18, -5.348), (-30.89, 29.18, -4.788), (-29.18, 30.89, -5.348), (-29.18, 30.89, -4.788), (-26.86, 31.51, -5.348), (-26.86, 31.51, -4.788), (-23.67, 34.0, -5.137), (-21.14, 31.51, -3.688), (-21.14, 32.5, -3.688), (-6.55, 34.36, -11.05), (-6.55, 34.42, -11.05), (-6.452, 34.36, -11.05), (-6.55, 35.76, -11.05), (-6.55, 34.36, -8.949), (-6.55, 34.45, -8.949), (-6.399, 34.36, -8.949), (-6.55, 35.76, -8.949), (-4.05, 34.36, -11.05), (-4.149, 35.76, -11.05), (-4.05, 35.71, -11.05), (-4.05, 35.76, -11.05), (-1.495, 34.0, -11.05), (-1.495, 37.86, -11.05), (-4.05, 34.36, -8.956), (-4.201, 35.76, -8.956), (-4.05, 35.68, -8.956), (-4.05, 35.76, -8.956), (-1.501, 34.0, -8.964), (-1.501, 37.86, -8.964), (-3.894, 31.51, -3.688), (-3.894, 32.5, -3.688), (-1.511, 34.0, -5.223), (-31.51, 7.07, 0.0), (-31.51, 7.07, 4.788), (-34.0, 7.07, 5.693), (-31.51, 7.07, 5.348), (-31.43, 7.07, 5.693), (-31.51, 26.86, 0.0), (-31.51, 26.86, 4.788), (-30.89, 29.18, 0.0), (-29.18, 30.89, 0.0), (-26.86, 31.51, 0.0), (-30.89, 29.18, 4.788), (-29.18, 30.89, 4.788), (-26.86, 31.51, 4.788), (-21.14, 31.51, 0.0), (-21.14, 31.51, 4.788), (-21.14, 31.51, 5.122), (-21.14, 32.5, 5.122), (-31.51, 26.86, 5.348), (-31.17, 26.81, 6.786), (-30.4, 26.71, 7.791), (-27.91, 26.38, 8.662), (-27.65, 27.32, 8.662), (-25.98, 25.59, 8.662), (-27.32, 27.65, 8.662), (-25.59, 25.98, 8.662), (-26.38, 27.91, 8.662), (-26.79, 26.79, 10.57), (-30.89, 29.18, 5.348), (-30.58, 29.0, 6.786), (-29.89, 28.61, 7.791), (-29.18, 30.89, 5.348), (-26.86, 31.51, 5.348), (-29.0, 30.58, 6.786), (-28.61, 29.89, 7.791), (-26.71, 30.4, 7.791), (-26.81, 31.17, 6.786), (-32.21, 32.21, 10.57), (-29.84, 29.84, 10.57), (-34.0, 34.0, 8.309), (-34.0, 37.86, 8.309), (-34.0, 34.0, 10.57), (-34.0, 37.86, 10.57), (-25.0, 25.0, 8.662), (-25.0, 25.0, 9.262), (-23.83, 34.0, 6.637), (-21.55, 34.36, 8.309), (-21.55, 34.69, 8.309), (-21.55, 35.76, 8.309), (-21.55, 34.36, 10.57), (-21.55, 34.72, 10.57), (-21.55, 35.76, 10.57), (-20.97, 34.36, 8.309), (-19.63, 35.76, 8.309), (-19.05, 34.36, 8.309), (-19.05, 35.43, 8.309), (-19.05, 35.76, 8.309), (-20.91, 34.36, 10.57), (-19.69, 35.76, 10.57), (-19.05, 34.36, 10.57), (-19.05, 35.4, 10.57), (-19.05, 35.76, 10.57), (-3.894, 31.51, 0.0), (-3.894, 31.51, 4.788), (-3.894, 31.51, 5.122), (-3.894, 32.5, 5.122), (-1.712, 34.0, 6.922), (-6.55, 34.36, 8.309), (-6.55, 34.69, 8.309), (-6.55, 35.76, 8.309), (-5.968, 34.36, 8.309), (-4.633, 35.76, 8.309), (-6.55, 34.36, 10.57), (-6.55, 34.72, 10.57), (-6.55, 35.76, 10.57), (-5.911, 34.36, 10.57), (-4.689, 35.76, 10.57), (-4.05, 34.36, 8.309), (-4.05, 35.43, 8.309), (-4.05, 35.76, 8.309), (-1.76, 34.0, 8.309), (-1.76, 37.86, 8.309), (-4.05, 34.36, 10.57), (-4.05, 35.4, 10.57), (-4.05, 35.76, 10.57), (-1.837, 34.0, 10.57), (-1.837, 37.86, 10.57), (1.003, -38.45, -9.036), (1.003, -34.0, -9.036), (8.45, -35.53, -11.05), (8.45, -35.48, -11.05), (8.45, -34.13, -11.05), (8.45, -35.53, -9.031), (8.45, -35.45, -9.031), (8.45, -34.13, -9.031), (8.548, -35.53, -11.05), (10.95, -35.53, -11.05), (10.85, -34.13, -11.05), (10.95, -34.19, -11.05), (10.95, -34.13, -11.05), (8.599, -35.53, -9.031), (10.95, -35.53, -9.029), (10.8, -34.13, -9.029), (10.95, -34.22, -9.029), (10.95, -34.13, -9.029), (0.1502, -34.0, -5.51), (0.9234, -34.0, -4.831), (2.349, -32.14, -3.15), (2.349, -31.51, -3.15), (15.26, -32.14, -3.15), (15.26, -31.51, -3.15), (23.45, -35.53, -11.05), (23.45, -35.48, -11.05), (23.55, -35.53, -11.05), (23.45, -34.13, -11.05), (23.45, -35.53, -9.021), (23.6, -35.53, -9.02), (23.45, -35.45, -9.021), (23.45, -34.13, -9.021), (25.0, -25.0, -9.21), (25.0, -25.0, -8.662), (25.95, -35.53, -11.05), (25.85, -34.13, -11.05), (25.95, -34.19, -11.05), (25.95, -34.13, -11.05), (25.95, -35.53, -9.019), (25.8, -34.13, -9.019), (25.95, -34.22, -9.019), (25.95, -34.13, -9.019), (34.0, -38.45, -11.05), (34.0, -34.0, -11.05), (34.0, -38.45, -9.013), (34.0, -34.0, -9.013), (32.34, -32.34, -11.05), (26.71, -30.4, -7.791), (26.81, -31.17, -6.786), (34.0, -30.4, -7.791), (34.0, -31.17, -6.786), (26.66, -26.66, -11.05), (26.38, -27.91, -8.662), (25.59, -25.98, -8.662), (25.98, -25.59, -8.662), (34.0, -27.91, -8.662), (34.0, -25.98, -8.662), (34.0, -25.59, -8.662), (17.23, -34.0, -4.907), (26.86, -31.51, -5.348), (26.86, -31.51, -4.788), (34.0, -31.51, -5.348), (34.0, -31.51, -4.788), (2.349, -31.51, 0.0), (0.7979, -34.0, 5.002), (2.349, -32.14, 3.15), (2.349, -31.51, 3.15), (15.26, -31.51, 0.0), (15.26, -32.14, 3.15), (15.26, -31.51, 3.15), (0.103, -34.0, 6.823), (0.7744, -34.0, 6.844), (0.7268, -38.45, 8.082), (0.7268, -34.0, 8.082), (8.45, -35.53, 8.082), (8.45, -35.21, 8.082), (8.45, -34.13, 8.082), (8.45, -35.53, 10.57), (8.45, -35.17, 10.57), (8.45, -34.13, 10.57), (9.027, -35.53, 8.082), (10.37, -34.13, 8.083), (10.95, -35.53, 8.083), (10.95, -34.45, 8.083), (10.95, -34.13, 8.083), (9.089, -35.53, 10.57), (10.31, -34.13, 10.57), (10.95, -35.53, 10.57), (10.95, -34.49, 10.57), (10.95, -34.13, 10.57), (17.5, -34.0, 4.905), (26.86, -31.51, 0.0), (34.0, -31.51, 5.364e-07), (26.86, -31.51, 4.788), (34.0, -31.51, 4.788), (23.45, -35.53, 8.084), (23.45, -35.21, 8.084), (24.03, -35.53, 8.084), (23.45, -34.13, 8.084), (25.37, -34.13, 8.084), (23.45, -35.53, 10.57), (23.45, -35.17, 10.57), (24.09, -35.53, 10.57), (23.45, -34.13, 10.57), (25.31, -34.13, 10.57), (25.0, -25.0, 8.662), (25.0, -25.0, 9.262), (26.86, -31.51, 5.348), (26.81, -31.17, 6.786), (26.71, -30.4, 7.791), (34.0, -31.51, 5.348), (34.0, -31.17, 6.786), (34.0, -30.4, 7.791), (25.95, -35.53, 8.084), (25.95, -34.45, 8.084), (25.95, -34.13, 8.084), (25.95, -35.53, 10.57), (25.95, -34.49, 10.57), (25.95, -34.13, 10.57), (34.0, -38.45, 8.084), (34.0, -34.0, 8.084), (34.0, -38.45, 10.57), (34.0, -34.0, 10.57), (32.21, -32.21, 10.57), (26.38, -27.91, 8.662), (25.59, -25.98, 8.662), (25.98, -25.59, 8.662), (26.79, -26.79, 10.57), (34.0, -27.91, 8.662), (34.0, -25.98, 8.662), (34.0, -25.59, 8.662), (8.45, 34.36, -11.05), (8.45, 34.42, -11.05), (8.45, 35.76, -11.05), (8.45, 34.36, -8.936), (8.45, 34.45, -8.936), (8.45, 35.76, -8.936), (8.548, 34.36, -11.05), (10.95, 34.36, -11.05), (10.85, 35.76, -11.05), (10.95, 35.71, -11.05), (10.95, 35.76, -11.05), (8.601, 34.36, -8.936), (10.95, 34.36, -8.93), (10.8, 35.76, -8.93), (10.95, 35.68, -8.93), (10.95, 35.76, -8.93), (0.6754, 31.51, -3.688), (0.6754, 32.5, -3.688), (25.0, 25.0, -9.21), (25.0, 25.0, -8.662), (23.45, 34.36, -11.05), (23.45, 34.42, -11.05), (23.55, 34.36, -11.05), (23.45, 35.76, -11.05), (23.45, 34.36, -8.896), (23.45, 34.45, -8.896), (23.6, 34.36, -8.895), (23.45, 35.76, -8.896), (26.66, 26.66, -11.05), (25.98, 25.59, -8.662), (25.59, 25.98, -8.662), (26.38, 27.91, -8.662), (34.0, 25.59, -8.662), (34.0, 25.98, -8.662), (34.0, 27.91, -8.662), (25.95, 34.36, -11.05), (25.85, 35.76, -11.05), (25.95, 35.71, -11.05), (25.95, 35.76, -11.05), (25.95, 34.36, -8.889), (25.8, 35.76, -8.889), (25.95, 35.67, -8.889), (25.95, 35.76, -8.889), (32.34, 32.34, -11.05), (34.0, 34.0, -11.05), (34.0, 37.86, -11.05), (34.0, 34.0, -8.867), (34.0, 37.86, -8.867), (26.71, 30.4, -7.791), (26.81, 31.17, -6.786), (34.0, 30.4, -7.791), (34.0, 31.17, -6.786), (17.92, 31.51, -3.688), (17.92, 32.5, -3.688), (20.29, 34.0, -5.309), (26.86, 31.51, -5.348), (26.86, 31.51, -4.788), (34.0, 31.51, -5.348), (34.0, 31.51, -4.788), (0.6754, 31.51, 0.0), (0.6754, 31.51, 4.788), (0.6754, 31.51, 5.122), (0.6754, 32.5, 5.122), (8.45, 34.36, 8.253), (8.45, 34.69, 8.253), (8.45, 35.76, 8.253), (8.45, 34.36, 10.57), (8.45, 34.72, 10.57), (8.45, 35.76, 10.57), (9.031, 34.36, 8.25), (10.37, 35.76, 8.242), (10.95, 34.36, 8.239), (10.95, 35.44, 8.239), (10.95, 35.76, 8.239), (9.089, 34.36, 10.57), (10.31, 35.76, 10.57), (10.95, 34.36, 10.57), (10.95, 35.4, 10.57), (10.95, 35.76, 10.57), (17.92, 31.51, 0.0), (17.92, 31.51, 4.788), (17.92, 31.51, 5.122), (17.92, 32.5, 5.122), (26.86, 31.51, 0.0), (34.0, 31.51, 5.364e-07), (26.86, 31.51, 4.788), (34.0, 31.51, 4.788), (25.0, 25.0, 8.662), (25.0, 25.0, 9.262), (20.37, 34.0, 7.215), (23.45, 34.36, 8.171), (23.45, 34.68, 8.171), (24.03, 34.36, 8.168), (23.45, 35.76, 8.171), (25.37, 35.76, 8.161), (23.45, 34.36, 10.57), (23.45, 34.72, 10.57), (24.09, 34.36, 10.57), (23.45, 35.76, 10.57), (25.31, 35.76, 10.57), (25.98, 25.59, 8.662), (25.59, 25.98, 8.662), (26.38, 27.91, 8.662), (26.79, 26.79, 10.57), (34.0, 25.59, 8.662), (34.0, 25.98, 8.662), (34.0, 27.91, 8.662), (26.86, 31.51, 5.348), (26.71, 30.4, 7.791), (26.81, 31.17, 6.786), (34.0, 31.51, 5.348), (34.0, 30.4, 7.791), (34.0, 31.17, 6.786), (25.95, 34.36, 8.158), (25.95, 35.44, 8.158), (25.95, 35.76, 8.158), (25.95, 34.36, 10.57), (25.95, 35.4, 10.57), (25.95, 35.76, 10.57), (32.21, 32.21, 10.57), (34.0, 34.0, 8.114), (34.0, 37.86, 8.114), (34.0, 34.0, 10.57), (34.0, 37.86, 10.57)], [], [(49, 150, 226, 162, 1, 3, 90, 92, 264, 127), (164, 162, 226, 127, 264, 262), (260, 93, 94, 261), (503, 289, 530, 523), (432, 545, 546, 547, 563), (547, 552, 553, 551, 527, 525, 499, 498, 492, 491, 475, 474, 473, 367, 366, 365, 359, 360, 371, 372, 402, 404, 420, 421, 422, 438, 439, 440, 545, 432, 430, 355, 353, 485, 487, 561, 563), (47, 46, 328, 67), (378, 332, 368, 400), (4, 161, 152, 10, 361, 356), (356, 361, 469, 152, 161, 484), (261, 94, 105, 250), (260, 261, 250, 544, 437, 433, 560), (103, 104, 246, 248, 542, 266, 123, 415, 528, 436, 435), (436, 528, 266, 542, 541), (128, 95, 76, 126), (241, 227, 225, 230), (236, 238, 239, 287, 286, 501, 502, 522, 521, 526, 548, 255), (131, 133, 80, 78, 74, 84, 417, 403), (82, 81, 95, 96), (81, 82, 85, 83), (83, 85, 87, 84), (256, 254, 255, 259), (252, 251, 254, 256), (242, 241, 251, 252), (259, 255, 548, 550), (96, 95, 128, 129, 228, 227, 241, 242), (84, 87, 418, 417), (99, 97, 98, 100), (101, 86, 97, 99), (102, 88, 86, 101), (247, 257, 258, 249), (257, 247, 245, 253), (244, 243, 253, 245), (249, 258, 549, 543), (100, 98, 243, 244), (88, 102, 434, 419), (244, 245, 247, 249), (102, 101, 99, 100), (248, 249, 543, 542), (104, 100, 244, 246), (102, 103, 435, 434), (246, 244, 249, 248), (103, 102, 100, 104), (234, 230, 229, 231), (231, 232, 235, 234), (232, 233, 236, 235), (71, 70, 73, 74), (70, 69, 72, 73), (69, 75, 76, 72), (95, 81, 72, 76), (81, 83, 73, 72), (83, 84, 74, 73), (255, 254, 235, 236), (254, 251, 234, 235), (251, 241, 230, 234), (78, 77, 71, 74), (377, 379, 376, 373, 130, 131, 403, 401), (233, 237, 238, 236), (285, 500, 501, 286), (521, 520, 524, 526), (126, 76, 75, 125), (230, 225, 224, 229), (87, 88, 419, 418), (98, 96, 242, 243), (258, 259, 550, 549), (243, 242, 252, 253), (253, 252, 256, 257), (257, 256, 259, 258), (85, 86, 88, 87), (86, 85, 82, 97), (97, 82, 96, 98), (155, 460, 343, 471, 157), (343, 37, 173, 460, 155, 16, 15, 363, 364, 470, 471), (45, 44, 190, 191), (497, 197, 196, 496), (369, 42, 43, 370), (44, 38, 5, 19), (8, 5, 38, 40), (9, 8, 40, 42), (196, 194, 170, 171), (194, 192, 167, 170), (192, 190, 160, 167), (496, 196, 171, 490), (190, 44, 19, 160), (358, 9, 42, 369), (11, 12, 18, 17), (13, 11, 17, 6), (6, 7, 14, 13), (359, 357, 358, 360), (550, 548, 551, 553), (474, 471, 470, 473), (156, 158, 169, 168), (154, 156, 168, 166), (153, 154, 166, 159), (489, 169, 158, 472), (159, 18, 12, 153), (362, 14, 7, 357), (369, 370, 372, 371), (403, 417, 420, 404), (156, 154, 153, 158), (358, 369, 371, 360), (11, 13, 14, 12), (472, 158, 157, 471), (153, 12, 16, 155), (363, 15, 14, 362), (552, 549, 550, 553), (524, 497, 499, 525), (158, 153, 155, 157), (541, 542, 546, 545), (12, 14, 15, 16), (434, 435, 439, 438), (229, 191, 193, 231), (231, 193, 195, 232), (232, 195, 197, 233), (417, 418, 421, 420), (545, 440, 436, 541), (497, 496, 498, 499), (366, 363, 362, 365), (364, 363, 366, 367), (439, 435, 436, 440), (71, 43, 41, 70), (70, 41, 39, 69), (69, 39, 45, 75), (39, 38, 44, 45), (41, 40, 38, 39), (43, 42, 40, 41), (547, 543, 549, 552), (472, 475, 491, 489), (470, 364, 367, 473), (418, 419, 422, 421), (422, 419, 434, 438), (546, 542, 543, 547), (195, 194, 196, 197), (193, 192, 194, 195), (191, 190, 192, 193), (490, 489, 491, 492), (370, 43, 71, 77, 48, 68, 130, 373, 331, 333, 377, 401), (493, 457, 500, 285, 221, 199, 237, 233, 197, 497, 524, 520), (151, 50, 125, 75, 45, 191, 229, 224), (402, 372, 370, 401), (357, 7, 9, 358), (160, 19, 18, 159), (490, 171, 169, 489), (159, 166, 167, 160), (170, 167, 166, 168), (171, 170, 168, 169), (472, 471, 474, 475), (548, 526, 527, 551), (526, 524, 525, 527), (404, 402, 401, 403), (357, 359, 365, 362), (496, 490, 492, 498), (7, 6, 8, 9), (6, 17, 5, 8), (19, 5, 17, 18), (330, 331, 373, 376, 375), (332, 378, 379, 377, 333), (333, 331, 330, 332), (378, 375, 376, 379), (47, 48, 77, 78, 80, 79), (67, 132, 133, 131, 130, 68), (68, 48, 47, 67), (132, 79, 80, 133), (199, 200, 240, 239, 238, 237), (222, 221, 285, 286, 287, 288), (222, 200, 199, 221), (287, 239, 240, 288), (457, 458, 503, 502, 501, 500), (494, 493, 520, 521, 522, 523), (494, 458, 457, 493), (522, 502, 503, 523), (226, 150, 151, 224, 225, 227, 228), (49, 127, 129, 128, 126, 125, 50), (150, 49, 50, 151), (228, 129, 127, 226), (173, 37, 36, 172), (267, 124, 123, 266), (173, 172, 459, 460), (529, 267, 266, 528), (342, 343, 460, 459), (415, 416, 529, 528), (36, 37, 343, 342), (123, 124, 416, 415), (264, 92, 93, 260), (260, 560, 563, 308, 264), (560, 433, 432, 563), (433, 93, 92, 432), (416, 124, 105, 437), (250, 105, 124, 267), (544, 250, 267, 529), (529, 416, 437, 544), (161, 4, 1, 162), (161, 162, 213, 485, 484), (485, 353, 356, 484), (353, 1, 4, 356), (172, 36, 10, 152), (361, 10, 36, 342), (469, 361, 342, 459), (459, 172, 152, 469), (46, 47, 79, 106), (530, 495, 494, 523), (328, 329, 374, 381, 380), (106, 79, 132, 380), (67, 328, 380, 132), (400, 374, 375, 378), (329, 330, 375, 374), (330, 329, 368, 332), (200, 198, 268, 240), (94, 93, 433, 437, 105), (282, 297, 299, 307, 306, 308, 309, 284, 283), (298, 295, 296, 297, 282, 280, 272, 273, 274, 281, 284, 309, 265, 264, 308, 306, 305), (495, 223, 458, 494), (288, 240, 268, 289), (222, 458, 223), (198, 200, 222, 223), (503, 458, 222, 288), (288, 289, 503), (289, 303, 561, 487, 219, 223, 495, 530), (263, 265, 309, 304), (198, 223, 219, 164, 262, 303, 289, 268), (165, 163, 162, 164), (265, 263, 262, 264), (178, 179, 181, 186, 189, 208, 216, 218, 217, 220, 165, 164, 219, 187, 180), (215, 207, 205, 206, 208, 189, 188, 187, 219, 220, 217), (562, 304, 309, 564), (214, 163, 165, 220), (486, 214, 220, 488), (290, 293, 300, 301, 304, 303, 275, 277), (294, 292, 291, 290, 277, 278, 279, 276, 271, 270, 269, 275, 303, 262, 263, 304, 301, 302), (468, 481, 483, 482, 487, 488, 455, 453), (467, 465, 466, 468, 453, 452, 444, 445, 446, 454, 456, 455, 488, 220, 219, 487, 482, 480), (461, 463, 476, 478, 486, 485, 447, 448), (477, 464, 462, 461, 448, 450, 451, 449, 443, 442, 441, 447, 485, 213, 214, 486, 478, 479), (487, 485, 486, 488), (539, 540, 559, 558, 563, 564, 518, 517), (538, 536, 537, 539, 517, 515, 507, 508, 509, 516, 519, 518, 564, 309, 308, 563, 558, 557), (563, 561, 562, 564), (201, 203, 209, 211, 214, 213, 176, 183), (210, 204, 202, 201, 183, 184, 185, 182, 177, 175, 174, 176, 213, 162, 163, 214, 211, 212), (531, 533, 554, 555, 562, 561, 510, 512), (535, 534, 532, 531, 512, 513, 514, 511, 506, 505, 504, 510, 561, 303, 304, 562, 555, 556), (431, 429, 430, 432), (383, 381, 374, 400, 368, 329, 311, 355, 430), (56, 55, 57, 58, 35, 34, 33, 25, 24, 26, 27, 32, 311, 3, 2, 310, 63), (32, 35, 58, 64, 66, 65, 63, 310, 311), (90, 3, 311, 329, 328, 46, 106, 380, 381, 383), (89, 382, 429, 431, 91), (0, 352, 354, 310, 2), (92, 90, 89, 91), (3, 1, 0, 2), (119, 122, 141, 143, 149, 389, 396, 399, 413, 414, 428, 427, 426, 431, 432), (399, 398, 397, 395, 387, 388, 389, 149, 148, 147, 142, 139, 140, 141, 122, 121, 120, 118, 110, 111, 112, 119, 432, 92, 91, 431, 426, 412, 410, 411, 413), (392, 393, 405, 407, 423, 430, 429), (423, 424, 425, 409, 408, 406, 405, 393, 394, 391, 386, 385, 384, 390, 392, 429, 382, 383, 430), (324, 323, 315, 316, 317, 325, 327, 311, 310, 354, 348, 339, 338, 340, 341, 326), (311, 327, 326, 341, 349, 351, 350, 348, 354, 355), (354, 352, 353, 355), (0, 1, 353, 31, 28, 23, 21, 20, 22, 29, 51, 53, 59, 61, 62, 314, 313, 312, 318, 319, 321, 322, 337, 335, 334, 336, 344, 352), (344, 346, 347, 345, 337, 322, 320, 314, 62, 60, 54, 52, 51, 29, 30, 31, 353, 352), (89, 90, 383, 117, 114, 109, 108, 107, 113, 115, 134, 137, 144, 382), (144, 145, 146, 138, 136, 135, 134, 115, 116, 117, 383, 382), (21, 23, 27, 26), (108, 109, 112, 111), (20, 21, 26, 24), (107, 108, 111, 110), (31, 30, 34, 35), (122, 117, 116, 121), (34, 30, 29, 33), (121, 116, 115, 120), (25, 22, 20, 24), (107, 110, 118, 113), (29, 22, 25, 33), (115, 113, 118, 120), (32, 28, 31, 35), (114, 117, 122, 119), (27, 23, 28, 32), (109, 114, 119, 112), (57, 52, 54, 58), (135, 136, 141, 140), (51, 52, 57, 55), (134, 135, 140, 139), (62, 61, 65, 66), (149, 146, 145, 148), (65, 61, 59, 63), (148, 145, 144, 147), (56, 53, 51, 55), (137, 134, 139, 142), (59, 53, 56, 63), (147, 144, 137, 142), (64, 60, 62, 66), (149, 143, 138, 146), (58, 54, 60, 64), (136, 138, 143, 141), (313, 314, 317, 316), (385, 386, 389, 388), (312, 313, 316, 315), (384, 385, 388, 387), (327, 322, 321, 326), (394, 393, 398, 399), (326, 321, 319, 324), (398, 393, 392, 397), (320, 322, 327, 325), (396, 391, 394, 399), (314, 320, 325, 317), (389, 386, 391, 396), (312, 315, 323, 318), (390, 384, 387, 395), (319, 318, 323, 324), (397, 392, 390, 395), (340, 335, 337, 341), (411, 406, 408, 413), (334, 335, 340, 338), (405, 406, 411, 410), (351, 347, 346, 350), (425, 424, 427, 428), (350, 346, 344, 348), (427, 424, 423, 426), (336, 334, 338, 339), (412, 407, 405, 410), (348, 344, 336, 339), (423, 407, 412, 426), (345, 347, 351, 349), (414, 409, 425, 428), (337, 345, 349, 341), (413, 408, 409, 414), (177, 181, 179, 175), (271, 274, 273, 270), (174, 175, 179, 178), (269, 270, 273, 272), (184, 188, 189, 185), (278, 283, 284, 279), (183, 187, 188, 184), (277, 282, 283, 278), (176, 174, 178, 180), (280, 275, 269, 272), (187, 183, 176, 180), (277, 275, 280, 282), (185, 189, 186, 182), (279, 284, 281, 276), (177, 182, 186, 181), (271, 276, 281, 274), (202, 204, 208, 206), (291, 292, 297, 296), (201, 202, 206, 205), (290, 291, 296, 295), (211, 217, 218, 212), (301, 306, 307, 302), (209, 215, 217, 211), (300, 305, 306, 301), (203, 201, 205, 207), (293, 290, 295, 298), (215, 209, 203, 207), (305, 300, 293, 298), (210, 212, 218, 216), (294, 302, 307, 299), (204, 210, 216, 208), (292, 294, 299, 297), (443, 446, 445, 442), (506, 509, 508, 505), (441, 442, 445, 444), (504, 505, 508, 507), (450, 455, 456, 451), (513, 518, 519, 514), (448, 453, 455, 450), (512, 517, 518, 513), (449, 451, 456, 454), (511, 514, 519, 516), (443, 449, 454, 446), (506, 511, 516, 509), (452, 447, 441, 444), (515, 510, 504, 507), (448, 447, 452, 453), (512, 510, 515, 517), (462, 464, 468, 466), (532, 534, 539, 537), (461, 462, 466, 465), (531, 532, 537, 536), (478, 482, 483, 479), (555, 558, 559, 556), (478, 476, 480, 482), (555, 554, 557, 558), (463, 461, 465, 467), (533, 531, 536, 538), (480, 476, 463, 467), (557, 554, 533, 538), (477, 479, 483, 481), (535, 556, 559, 540), (464, 477, 481, 468), (534, 535, 540, 539)])
_uv = me_cube_005.uv_layers.new(name='UVMap')
_uv.uv.foreach_set('vector', [0.488, 0.09901, 0.488, 0.151, 0.5209, 0.151, 0.4594, 0.25, 0.4594, 0.0, 0.4671, 0.0, 0.5297, 0.0, 0.5388, 0.0, 0.5388, 0.25, 0.5209, 0.09901, 0.4674, 0.25, 0.4594, 0.25, 0.5209, 0.151, 0.5209, 0.09901, 0.5388, 0.25, 0.5305, 0.25, 0.8684, 0.5066, 0.8684, 0.7434, 0.8598, 0.7348, 0.8597, 0.5153, 0.5188, 0.3775, 0.5255, 0.3687, 0.5265, 0.4499, 0.5188, 0.4409, 0.5388, 0.75, 0.5318, 0.5309, 0.5318, 0.5295, 0.5318, 0.5224, 0.5388, 0.5, 0.5318, 0.5224, 0.5286, 0.5132, 0.5249, 0.5104, 0.5197, 0.5091, 0.5176, 0.5091, 0.5, 0.5091, 0.4824, 0.5091, 0.4803, 0.5091, 0.4751, 0.5104, 0.4714, 0.5132, 0.4682, 0.5224, 0.4682, 0.5295, 0.4682, 0.5309, 0.4682, 0.7191, 0.4682, 0.7205, 0.4682, 0.7276, 0.4714, 0.7368, 0.4751, 0.7396, 0.4803, 0.7409, 0.4824, 0.7409, 0.5, 0.7409, 0.5176, 0.7409, 0.5197, 0.7409, 0.5249, 0.7396, 0.5286, 0.7368, 0.5318, 0.7276, 0.5318, 0.7205, 0.5318, 0.7191, 0.5318, 0.5309, 0.5388, 0.75, 0.5297, 0.75, 0.4669, 0.75, 0.4594, 0.75, 0.4594, 0.5, 0.4674, 0.5, 0.5298, 0.5, 0.5388, 0.5, 0.4864, 0.9469, 0.4805, 0.9544, 0.4797, 0.8744, 0.4864, 0.8834, 0.5116, 0.8189, 0.4884, 0.8189, 0.482, 0.8117, 0.518, 0.8107, 0.1311, 0.7439, 0.1311, 0.5061, 0.152, 0.527, 0.152, 0.723, 0.348, 0.723, 0.3689, 0.7439, 0.3689, 0.7439, 0.348, 0.723, 0.348, 0.527, 0.152, 0.527, 0.1311, 0.5061, 0.3689, 0.5061, 0.8597, 0.5153, 0.8598, 0.7348, 0.8485, 0.7235, 0.8485, 0.5265, 0.8684, 0.5066, 0.8597, 0.5153, 0.8485, 0.5265, 0.6515, 0.5265, 0.6515, 0.7235, 0.6316, 0.7434, 0.6316, 0.5066, 0.0, 0.0, 0.0, 0.0, 0.0, 0.0, 0.0, 0.0, 0.0, 0.0, 0.0, 0.0, 0.0, 0.0, 0.0, 0.0, 0.0, 0.0, 0.0, 0.0, 0.0, 0.0, 0.0, 0.0, 0.0, 0.0, 0.0, 0.0, 0.0, 0.0, 0.0, 0.0, 0.0, 0.0, 0.0, 0.0, 0.0, 0.0, 0.0, 0.0, 0.0, 0.0, 0.0, 0.0, 0.0, 0.0, 0.0, 0.0, 0.0, 0.0, 0.0, 0.0, 0.0, 0.0, 0.0, 0.0, 0.0, 0.0, 0.0, 0.0, 0.0, 0.0, 0.0, 0.0, 0.0, 0.0, 0.0, 0.0, 0.0, 0.0, 0.0, 0.0, 0.0, 0.0, 0.0, 0.0, 0.0, 0.0, 0.0, 0.0, 0.0, 0.0, 0.0, 0.0, 0.0, 0.0, 0.0, 0.0, 0.0, 0.0, 0.0, 0.0, 0.0, 0.0, 0.0, 0.0, 0.0, 0.0, 0.0, 0.0, 0.0, 0.0, 0.0, 0.0, 0.0, 0.0, 0.0, 0.0, 0.0, 0.0, 0.0, 0.0, 0.0, 0.0, 0.0, 0.0, 0.0, 0.0, 0.0, 0.0, 0.0, 0.0, 0.0, 0.0, 0.0, 0.0, 0.0, 0.0, 0.0, 0.0, 0.0, 0.0, 0.0, 0.0, 0.0, 0.0, 0.0, 0.0, 0.0, 0.0, 0.0, 0.0, 0.0, 0.0, 0.0, 0.0, 0.0, 0.0, 0.0, 0.0, 0.0, 0.0, 0.0, 0.0, 0.0, 0.0, 0.0, 0.0, 0.0, 0.0, 0.0, 0.0, 0.0, 0.0, 0.0, 0.0, 0.0, 0.0, 0.0, 0.0, 0.0, 0.0, 0.0, 0.0, 0.0, 0.0, 0.0, 0.0, 0.0, 0.0, 0.0, 0.0, 0.0, 0.0, 0.0, 0.0, 0.0, 0.0, 0.0, 0.0, 0.0, 0.0, 0.0, 0.0, 0.0, 0.0, 0.0, 0.0, 0.0, 0.0, 0.0, 0.0, 0.0, 0.0, 0.0, 0.0, 0.0, 0.0, 0.0, 0.0, 0.0, 0.0, 0.0, 0.0, 0.0, 0.0, 0.0, 0.0, 0.0, 0.0, 0.0, 0.0, 0.0, 0.0, 0.0, 0.0, 0.0, 0.0, 0.0, 0.0, 0.0, 0.0, 0.0, 0.0, 0.0, 0.0, 0.0, 0.0, 0.0, 0.0, 0.0, 0.0, 0.0, 0.0, 0.0, 0.0, 0.0, 0.0, 0.0, 0.0, 0.0, 0.0, 0.0, 0.0, 0.0, 0.0, 0.0, 0.0, 0.0, 0.0, 0.0, 0.0, 0.0, 0.0, 0.0, 0.0, 0.0, 0.0, 0.0, 0.0, 0.0, 0.0, 0.0, 0.0, 0.0, 0.0, 0.0, 0.0, 0.0, 0.0, 0.0, 0.0, 0.0, 0.0, 0.0, 0.0, 0.0, 0.0, 0.0, 0.0, 0.0, 0.0, 0.0, 0.0, 0.0, 0.0, 0.0, 0.0, 0.0, 0.0, 0.0, 0.0, 0.0, 0.0, 0.0, 0.0, 0.0, 0.0, 0.0, 0.0, 0.0, 0.0, 0.0, 0.0, 0.0, 0.0, 0.0, 0.0, 0.0, 0.0, 0.0, 0.0, 0.0, 0.0, 0.0, 0.0, 0.0, 0.0, 0.0, 0.0, 0.0, 0.0, 0.0, 0.0, 0.0, 0.0, 0.0, 0.0, 0.0, 0.0, 0.0, 0.0, 0.0, 0.0, 0.0, 0.0, 0.0, 0.0, 0.0, 0.0, 0.0, 0.0, 0.0, 0.0, 0.0, 0.0, 0.0, 0.0, 0.0, 0.0, 0.0, 0.0, 0.0, 0.0, 0.0, 0.0, 0.0, 0.0, 0.0, 0.0, 0.0, 0.0, 0.0, 0.0, 0.0, 0.0, 0.0, 0.0, 0.0, 0.0, 0.0, 0.0, 0.0, 0.0, 0.0, 0.0, 0.0, 0.0, 0.0, 0.0, 0.0, 0.0, 0.0, 0.0, 0.0, 0.0, 0.0, 0.0, 0.0, 0.0, 0.0, 0.0, 0.0, 0.0, 0.0, 0.0, 0.0, 0.0, 0.0, 0.0, 0.0, 0.0, 0.0, 0.0, 0.0, 0.0, 0.0, 0.0, 0.0, 0.0, 0.0, 0.0, 0.0, 0.0, 0.0, 0.0, 0.0, 0.0, 0.0, 0.0, 0.0, 0.0, 0.0, 0.0, 0.0, 0.0, 0.0, 0.0, 0.0, 0.0, 0.0, 0.0, 0.0, 0.0, 0.0, 0.0, 0.0, 0.0, 0.0, 0.0, 0.0, 0.0, 0.0, 0.0, 0.0, 0.0, 0.0, 0.0, 0.0, 0.0, 0.0, 0.0, 0.0, 0.0, 0.0, 0.0, 0.0, 0.0, 0.0, 0.0, 0.0, 0.0, 0.0, 0.0, 0.0, 0.0, 0.0, 0.0, 0.0, 0.0, 0.0, 0.0, 0.0, 0.0, 0.0, 0.0, 0.0, 0.0, 0.0, 0.0, 0.0, 0.0, 0.0, 0.0, 0.0, 0.0, 0.0, 0.0, 0.0, 0.0, 0.0, 0.0, 0.0, 0.0, 0.0, 0.0, 0.0, 0.0, 0.0, 0.0, 0.0, 0.0, 0.0, 0.0, 0.0, 0.0, 0.0, 0.0, 0.0, 0.0, 0.0, 0.0, 0.0, 0.0, 0.0, 0.0, 0.0, 0.0, 0.0, 0.0, 0.0, 0.0, 0.0, 0.0, 0.0, 0.0, 0.0, 0.0, 0.0, 0.0, 0.0, 0.0, 0.0, 0.0, 0.0, 0.0, 0.0, 0.0, 0.0, 0.0, 0.0, 0.0, 0.0, 0.0, 0.0, 0.0, 0.0, 0.0, 0.0, 0.0, 0.0, 0.0, 0.0, 0.0, 0.0, 0.0, 0.0, 0.0, 0.0, 0.0, 0.0, 0.0, 0.0, 0.0, 0.0, 0.0, 0.0, 0.0, 0.0, 0.0, 0.0, 0.0, 0.0, 0.0, 0.0, 0.0, 0.0, 0.0, 0.0, 0.0, 0.0, 0.0, 0.0, 0.0, 0.0, 0.0, 0.0, 0.0, 0.0, 0.0, 0.0, 0.0, 0.0, 0.0, 0.0, 0.0, 0.0, 0.0, 0.0, 0.0, 0.0, 0.0, 0.0, 0.0, 0.0, 0.0, 0.0, 0.0, 0.0, 0.0, 0.0, 0.0, 0.0, 0.0, 0.0, 0.0, 0.0, 0.0, 0.0, 0.0, 0.0, 0.0, 0.0, 0.0, 0.0, 0.0, 0.0, 0.0, 0.0, 0.0, 0.0, 0.0, 0.0, 0.0, 0.0, 0.0, 0.0, 0.0, 0.0, 0.0, 0.0, 0.0, 0.0, 0.0, 0.0, 0.0, 0.0, 0.0, 0.0, 0.0, 0.0, 0.0, 0.0, 0.0, 0.0, 0.0, 0.0, 0.0, 0.0, 0.0, 0.0, 0.0, 0.0, 0.0, 0.0, 0.0, 0.0, 0.0, 0.0, 0.0, 0.0, 0.0, 0.0, 0.0, 0.0, 0.0, 0.0, 0.0, 0.0, 0.0, 0.0, 0.0, 0.0, 0.0, 0.0, 0.0, 0.0, 0.0, 0.0, 0.0, 0.0, 0.0, 0.0, 0.0, 0.0, 0.0, 0.0, 0.0, 0.0, 0.0, 0.0, 0.0, 0.0, 0.0, 0.0, 0.0, 0.0, 0.0, 0.0, 0.0, 0.0, 0.0, 0.0, 0.0, 0.0, 0.0, 0.0, 0.0, 0.0, 0.0, 0.0, 0.0, 0.0, 0.0, 0.0, 0.0, 0.0, 0.0, 0.0, 0.0, 0.0, 0.0, 0.0, 0.0, 0.0, 0.0, 0.0, 0.0, 0.0, 0.0, 0.0, 0.0, 0.0, 0.0, 0.0, 0.0, 0.0, 0.0, 0.0, 0.0, 0.0, 0.0, 0.0, 0.0, 0.0, 0.0, 0.0, 0.0, 0.0, 0.0, 0.0, 0.0, 0.0, 0.0, 0.0, 0.0, 0.0, 0.0, 0.0, 0.0, 0.0, 0.0, 0.0, 0.0, 0.0, 0.0, 0.0, 0.0, 0.0, 0.0, 0.0, 0.0, 0.0, 0.0, 0.0, 0.0, 0.0, 0.0, 0.0, 0.0, 0.0, 0.0, 0.0, 0.0, 0.0, 0.0, 0.0, 0.0, 0.0, 0.0, 0.0, 0.0, 0.0, 0.0, 0.0, 0.0, 0.0, 0.0, 0.0, 0.0, 0.0, 0.0, 0.0, 0.0, 0.0, 0.0, 0.0, 0.0, 0.0, 0.0, 0.0, 0.0, 0.0, 0.0, 0.0, 0.0, 0.0, 0.0, 0.0, 0.0, 0.0, 0.0, 0.0, 0.0, 0.0, 0.0, 0.0, 0.0, 0.0, 0.0, 0.0, 0.0, 0.0, 0.0, 0.0, 0.0, 0.0, 0.0, 0.0, 0.0, 0.0, 0.0, 0.0, 0.0, 0.0, 0.0, 0.0, 0.0, 0.0, 0.0, 0.0, 0.0, 0.0, 0.0, 0.0, 0.0, 0.0, 0.0, 0.0, 0.0, 0.0, 0.0, 0.0, 0.0, 0.0, 0.0, 0.0, 0.0, 0.0, 0.0, 0.0, 0.0, 0.0, 0.0, 0.0, 0.0, 0.0, 0.0, 0.0, 0.0, 0.0, 0.0, 0.0, 0.0, 0.0, 0.0, 0.0, 0.0, 0.0, 0.0, 0.0, 0.0, 0.0, 0.0, 0.0, 0.0, 0.0, 0.0, 0.0, 0.0, 0.0, 0.0, 0.0, 0.0, 0.0, 0.0, 0.0, 0.0, 0.0, 0.0, 0.0, 0.0, 0.0, 0.0, 0.0, 0.0, 0.0, 0.0, 0.0, 0.0, 0.0, 0.0, 0.0, 0.0, 0.0, 0.0, 0.0, 0.0, 0.0, 0.0, 0.0, 0.0, 0.0, 0.0, 0.0, 0.0, 0.0, 0.0, 0.0, 0.0, 0.0, 0.0, 0.0, 0.0, 0.0, 0.0, 0.0, 0.0, 0.0, 0.0, 0.0, 0.0, 0.0, 0.0, 0.0, 0.0, 0.0, 0.0, 0.0, 0.0, 0.0, 0.0, 0.0, 0.0, 0.0, 0.0, 0.0, 0.0, 0.0, 0.0, 0.0, 0.0, 0.0, 0.0, 0.0, 0.0, 0.0, 0.0, 0.0, 0.0, 0.0, 0.0, 0.0, 0.0, 0.0, 0.0, 0.0, 0.0, 0.0, 0.0, 0.0, 0.0, 0.0, 0.0, 0.0, 0.0, 0.0, 0.0, 0.0, 0.0, 0.0, 0.0, 0.0, 0.0, 0.0, 0.0, 0.0, 0.0, 0.0, 0.0, 0.0, 0.0, 0.0, 0.0, 0.0, 0.0, 0.0, 0.0, 0.0, 0.0, 0.0, 0.0, 0.0, 0.0, 0.0, 0.0, 0.0, 0.0, 0.0, 0.0, 0.0, 0.0, 0.0, 0.0, 0.0, 0.0, 0.0, 0.0, 0.0, 0.0, 0.0, 0.0, 0.0, 0.0, 0.0, 0.0, 0.0, 0.0, 0.0, 0.0, 0.0, 0.0, 0.0, 0.0, 0.0, 0.0, 0.0, 0.0, 0.0, 0.0, 0.0, 0.0, 0.0, 0.0, 0.0, 0.0, 0.0, 0.0, 0.0, 0.0, 0.0, 0.0, 0.0, 0.0, 0.0, 0.0, 0.0, 0.0, 0.0, 0.0, 0.0, 0.0, 0.0, 0.0, 0.0, 0.0, 0.0, 0.0, 0.0, 0.0, 0.0, 0.0, 0.0, 0.0, 0.0, 0.0, 0.0, 0.0, 0.0, 0.0, 0.0, 0.0, 0.0, 0.0, 0.0, 0.0, 0.0, 0.0, 0.0, 0.0, 0.0, 0.0, 0.0, 0.0, 0.0, 0.0, 0.0, 0.0, 0.0, 0.0, 0.0, 0.0, 0.0, 0.0, 0.0, 0.0, 0.0, 0.0, 0.0, 0.0, 0.0, 0.0, 0.0, 0.0, 0.0, 0.0, 0.0, 0.0, 0.0, 0.0, 0.0, 0.0, 0.0, 0.0, 0.0, 0.0, 0.0, 0.0, 0.0, 0.0, 0.0, 0.0, 0.0, 0.0, 0.0, 0.0, 0.0, 0.0, 0.0, 0.0, 0.0, 0.0, 0.0, 0.0, 0.0, 0.0, 0.0, 0.0, 0.0, 0.0, 0.0, 0.0, 0.0, 0.0, 0.0, 0.0, 0.0, 0.0, 0.0, 0.0, 0.0, 0.0, 0.0, 0.0, 0.0, 0.0, 0.0, 0.0, 0.0, 0.0, 0.0, 0.0, 0.0, 0.0, 0.0, 0.0, 0.0, 0.0, 0.0, 0.0, 0.0, 0.0, 0.0, 0.0, 0.0, 0.0, 0.0, 0.0, 0.0, 0.0, 0.0, 0.0, 0.0, 0.0, 0.0, 0.0, 0.0, 0.0, 0.0, 0.0, 0.0, 0.0, 0.0, 0.0, 0.0, 0.0, 0.0, 0.0, 0.0, 0.0, 0.0, 0.0, 0.0, 0.0, 0.0, 0.0, 0.375, 0.1855, 0.375, 0.2115, 0.5, 0.2115, 0.625, 0.2115, 0.625, 0.1855, 0.375, 0.5645, 0.625, 0.5645, 0.625, 0.5385, 0.5, 0.5385, 0.375, 0.5385, 0.5315, 0.5385, -0.0008893, 0.5385, -0.0008893, 0.5645, 0.5315, 0.5645, 0.4685, 0.5645, 1.001, 0.5645, 1.001, 0.5385, 0.4685, 0.5385, 0.3628, 0.1968, 0.3628, 0.2149, 0.4726, 0.2149, 0.6151, 0.2149, 0.625, 0.2149, 0.625, 0.1968, 0.3628, 0.5532, 0.625, 0.5532, 0.625, 0.5351, 0.6151, 0.5351, 0.4726, 0.5351, 0.3628, 0.5351, 0.4955, 0.5351, -0.03816, 0.5351, -0.03816, 0.5532, 0.4955, 0.5532, 0.5045, 0.5532, 1.038, 0.5532, 1.038, 0.5351, 0.5045, 0.5351, 0.3628, 0.0219, 0.3628, 0.05242, 0.625, 0.05242, 0.625, 0.0219, 0.6151, 0.0219, 0.4726, 0.0219, 0.3628, 0.6976, 0.3628, 0.7281, 0.4726, 0.7281, 0.6151, 0.7281, 0.625, 0.7281, 0.625, 0.6976, 0.4955, 0.6976, -0.03816, 0.6976, -0.03816, 0.7281, 0.4955, 0.7281, 0.5045, 0.7281, 1.038, 0.7281, 1.038, 0.6976, 0.5045, 0.6976, 0.3628, 0.01127, 0.3628, 0.04178, 0.625, 0.04178, 0.625, 0.01127, 0.6151, 0.01127, 0.4726, 0.01127, 0.3628, 0.7082, 0.3628, 0.7387, 0.4726, 0.7387, 0.6151, 0.7387, 0.625, 0.7387, 0.625, 0.7082, 0.4955, 0.7082, -0.03816, 0.7082, -0.03816, 0.7387, 0.4955, 0.7387, 0.5045, 0.7387, 1.038, 0.7387, 1.038, 0.7082, 0.5045, 0.7082, 0.5968, 0.3398, 0.4444, 0.3398, 0.4444, 0.3837, 0.5, 0.3837, 0.5814, 0.3837, 0.5909, 0.3837, 0.5968, 0.3852, 0.4444, 0.9102, 0.5968, 0.9102, 0.5968, 0.8648, 0.5909, 0.8663, 0.5814, 0.8663, 0.5, 0.8663, 0.4444, 0.8663, 0.2148, 0.5, 0.2148, 0.75, 0.2587, 0.75, 0.2587, 0.5, 0.7398, 0.5, 0.7398, 0.75, 0.7852, 0.75, 0.7852, 0.5, 0.4567, 0.25, 0.4567, 0.0, 0.4539, 0.0, 0.4539, 0.25, 0.5463, 0.25, 0.5463, 0.0, 0.5433, 0.0, 0.5433, 0.25, 0.4567, 0.25, 0.4539, 0.25, 0.4539, 0.5, 0.4567, 0.5, 0.5463, 0.5, 0.5463, 0.25, 0.5433, 0.25, 0.5433, 0.5, 0.4539, 0.75, 0.4567, 0.75, 0.4567, 0.5, 0.4539, 0.5, 0.5433, 0.75, 0.5463, 0.75, 0.5463, 0.5, 0.5433, 0.5, 0.4539, 1.0, 0.4567, 1.0, 0.4567, 0.75, 0.4539, 0.75, 0.5433, 1.0, 0.5463, 1.0, 0.5463, 0.75, 0.5433, 0.75, 0.875, 0.5, 0.875, 0.75, 0.8684, 0.7434, 0.8684, 0.5066, 0.8684, 0.5066, 0.6316, 0.5066, 0.625, 0.5, 0.7568, 0.5, 0.875, 0.5, 0.6316, 0.5066, 0.6316, 0.7434, 0.625, 0.75, 0.625, 0.5, 0.6316, 0.7434, 0.8684, 0.7434, 0.875, 0.75, 0.625, 0.75, 0.6581, 0.7169, 0.8419, 0.7169, 0.8485, 0.7235, 0.6515, 0.7235, 0.8485, 0.5265, 0.8485, 0.7235, 0.8419, 0.7169, 0.8419, 0.5331, 0.6515, 0.5265, 0.8485, 0.5265, 0.8419, 0.5331, 0.6581, 0.5331, 0.6581, 0.5331, 0.6581, 0.7169, 0.6515, 0.7235, 0.6515, 0.5265, 0.1311, 0.5061, 0.1311, 0.7439, 0.125, 0.75, 0.125, 0.5, 0.1311, 0.5061, 0.125, 0.5, 0.2445, 0.5, 0.375, 0.5, 0.3689, 0.5061, 0.375, 0.5, 0.375, 0.75, 0.3689, 0.7439, 0.3689, 0.5061, 0.375, 0.75, 0.125, 0.75, 0.1311, 0.7439, 0.3689, 0.7439, 0.1581, 0.5331, 0.1581, 0.7169, 0.152, 0.723, 0.152, 0.527, 0.348, 0.723, 0.152, 0.723, 0.1581, 0.7169, 0.3419, 0.7169, 0.348, 0.527, 0.348, 0.723, 0.3419, 0.7169, 0.3419, 0.5331, 0.3419, 0.5331, 0.1581, 0.5331, 0.152, 0.527, 0.348, 0.527, 0.4805, 0.9544, 0.4864, 0.9469, 0.5188, 0.9469, 0.5249, 0.9545, 0.5265, 0.4499, 0.4805, 0.4496, 0.4864, 0.4409, 0.5188, 0.4409, 0.4797, 0.8744, 0.4822, 0.8716, 0.5184, 0.8721, 0.5252, 0.8722, 0.5251, 0.8746, 0.5249, 0.9545, 0.5188, 0.9469, 0.5188, 0.8834, 0.5251, 0.8746, 0.4864, 0.8834, 0.4797, 0.8755, 0.5251, 0.8757, 0.5188, 0.8834, 0.518, 0.8107, 0.5184, 0.8721, 0.5116, 0.8664, 0.5116, 0.8189, 0.4822, 0.8716, 0.4884, 0.8664, 0.5116, 0.8664, 0.5184, 0.8721, 0.4884, 0.8664, 0.4822, 0.8716, 0.482, 0.8117, 0.4884, 0.8189, 0.4864, 0.2973, 0.4811, 0.288, 0.5244, 0.2874, 0.5188, 0.2973, 0.8598, 0.7348, 0.8684, 0.7434, 0.6316, 0.7434, 0.6515, 0.7235, 0.8485, 0.7235, 0.82, 0.4987, 0.7741, 0.4935, 0.7672, 0.4935, 0.7649, 0.4935, 0.7649, 0.4948, 0.7568, 0.5, 0.7568, 0.4858, 0.82, 0.4935, 0.82, 0.4948, 0.7717, 0.4987, 0.7741, 0.4987, 0.7741, 0.4974, 0.7741, 0.4935, 0.82, 0.4987, 0.8269, 0.4987, 0.8292, 0.4987, 0.8292, 0.4974, 0.8292, 0.4935, 0.8224, 0.4935, 0.82, 0.4935, 0.7568, 0.4858, 0.875, 0.4858, 0.875, 0.5, 0.7568, 0.5, 0.7649, 0.4948, 0.7649, 0.4987, 0.4805, 0.4496, 0.4808, 0.3694, 0.4864, 0.3775, 0.4864, 0.4409, 0.5188, 0.3607, 0.5188, 0.2973, 0.5244, 0.2874, 0.5255, 0.3687, 0.4864, 0.3607, 0.4864, 0.3775, 0.4808, 0.3694, 0.4811, 0.288, 0.4864, 0.2973, 0.4864, 0.3607, 0.4808, 0.3694, 0.5188, 0.3775, 0.4864, 0.3775, 0.4864, 0.3607, 0.5188, 0.3607, 0.5188, 0.3607, 0.5255, 0.3687, 0.5188, 0.3775, 0.5255, 0.3687, 0.5305, 0.3685, 0.5298, 0.5, 0.4674, 0.5, 0.467, 0.3695, 0.4808, 0.3694, 0.4805, 0.4496, 0.5265, 0.4499, 0.5305, 0.25, 0.5388, 0.25, 0.5388, 0.3682, 0.5305, 0.3685, 0.4811, 0.288, 0.4808, 0.3694, 0.467, 0.3695, 0.4674, 0.25, 0.5305, 0.25, 0.5305, 0.3685, 0.5255, 0.3687, 0.5244, 0.2874, 0.4674, 0.2642, 0.4594, 0.2642, 0.4594, 0.25, 0.4674, 0.25, 0.5388, 0.2642, 0.5305, 0.2642, 0.5305, 0.25, 0.5388, 0.25, 0.4673, 0.2958, 0.4673, 0.2958, 0.4673, 0.2958, 0.4672, 0.3044, 0.4672, 0.305, 0.4671, 0.3509, 0.4671, 0.3596, 0.4671, 0.3601, 0.4671, 0.3601, 0.467, 0.3695, 0.4674, 0.25, 0.4674, 0.25, 0.467, 0.3695, 0.4672, 0.305, 0.4673, 0.2963, 0.4671, 0.3601, 0.4671, 0.3515, 0.4671, 0.3509, 0.4671, 0.3509, 0.4671, 0.3509, 0.4672, 0.305, 0.4672, 0.305, 0.4672, 0.305, 0.467, 0.3695, 0.467, 0.3695, 0.4671, 0.3601, 0.5298, 0.5, 0.5305, 0.3685, 0.5388, 0.3682, 0.5388, 0.5, 0.4594, 0.3695, 0.4594, 0.25, 0.4674, 0.25, 0.467, 0.3695, 0.4594, 0.5, 0.4594, 0.3695, 0.467, 0.3695, 0.4674, 0.5, 0.5305, 0.3509, 0.5305, 0.3531, 0.5305, 0.3601, 0.5305, 0.3601, 0.5305, 0.3685, 0.5305, 0.3685, 0.5305, 0.2979, 0.5305, 0.305, 0.5305, 0.358, 0.5305, 0.3509, 0.5305, 0.3509, 0.5305, 0.3509, 0.5305, 0.305, 0.5305, 0.305, 0.5305, 0.305, 0.5305, 0.3028, 0.5305, 0.2958, 0.5305, 0.2958, 0.5305, 0.2958, 0.5305, 0.2979, 0.5305, 0.3685, 0.5305, 0.25, 0.5305, 0.25, 0.5305, 0.3685, 0.5305, 0.3601, 0.5305, 0.3601, 0.4673, 0.4612, 0.4673, 0.4698, 0.4673, 0.4704, 0.4673, 0.4704, 0.4674, 0.5, 0.4674, 0.5, 0.4672, 0.4153, 0.4672, 0.4153, 0.4673, 0.4618, 0.4673, 0.4612, 0.4673, 0.4612, 0.4673, 0.4612, 0.4672, 0.4153, 0.4671, 0.4066, 0.4671, 0.4061, 0.4671, 0.4061, 0.4671, 0.4061, 0.4672, 0.4147, 0.4672, 0.4153, 0.4672, 0.4153, 0.4674, 0.5, 0.467, 0.3695, 0.467, 0.3695, 0.4674, 0.5, 0.4673, 0.4704, 0.4673, 0.4704, 0.3362, 0.4987, 0.3366, 0.4987, 0.3454, 0.4987, 0.3454, 0.4937, 0.375, 0.4858, 0.375, 0.5, 0.2814, 0.4987, 0.2903, 0.4987, 0.345, 0.4935, 0.3362, 0.4935, 0.3362, 0.4985, 0.3362, 0.4987, 0.2903, 0.4987, 0.2903, 0.4937, 0.2903, 0.4935, 0.2899, 0.4935, 0.2811, 0.4935, 0.2811, 0.4985, 0.2811, 0.4987, 0.2814, 0.4987, 0.375, 0.5, 0.2445, 0.5, 0.2445, 0.4858, 0.375, 0.4858, 0.3454, 0.4937, 0.3454, 0.4935, 0.4674, 0.5, 0.4594, 0.5, 0.4594, 0.4858, 0.4674, 0.4858, 0.6638, 0.4935, 0.6569, 0.4935, 0.6546, 0.4935, 0.6546, 0.4948, 0.625, 0.5, 0.625, 0.4858, 0.7097, 0.4948, 0.7097, 0.4987, 0.6614, 0.4987, 0.6638, 0.4987, 0.6638, 0.4974, 0.6638, 0.4935, 0.7097, 0.4987, 0.7166, 0.4987, 0.7189, 0.4987, 0.7189, 0.4974, 0.7189, 0.4935, 0.7121, 0.4935, 0.7097, 0.4935, 0.7097, 0.4948, 0.625, 0.4858, 0.7568, 0.4858, 0.7568, 0.5, 0.625, 0.5, 0.6546, 0.4948, 0.6546, 0.4987, 0.5388, 0.5, 0.5298, 0.5, 0.5298, 0.4858, 0.5388, 0.4858, 0.2259, 0.4987, 0.2263, 0.4987, 0.2351, 0.4987, 0.2351, 0.4937, 0.2445, 0.4858, 0.2445, 0.5, 0.1711, 0.4987, 0.18, 0.4987, 0.2347, 0.4935, 0.2259, 0.4935, 0.2259, 0.4985, 0.2259, 0.4987, 0.18, 0.4987, 0.18, 0.4937, 0.18, 0.4935, 0.1796, 0.4935, 0.1708, 0.4935, 0.1708, 0.4985, 0.1708, 0.4987, 0.1711, 0.4987, 0.2445, 0.5, 0.125, 0.5, 0.125, 0.4858, 0.2445, 0.4858, 0.2351, 0.4937, 0.2351, 0.4935, 0.53, 0.4612, 0.53, 0.4633, 0.53, 0.4704, 0.53, 0.4704, 0.5298, 0.5, 0.5298, 0.5, 0.5303, 0.4082, 0.5303, 0.4153, 0.53, 0.4683, 0.53, 0.4612, 0.53, 0.4612, 0.53, 0.4612, 0.5303, 0.4153, 0.5303, 0.4153, 0.5303, 0.4153, 0.5303, 0.4131, 0.5303, 0.4061, 0.5303, 0.4061, 0.5303, 0.4061, 0.5303, 0.4082, 0.5298, 0.5, 0.5305, 0.3685, 0.5305, 0.3685, 0.5298, 0.5, 0.53, 0.4704, 0.53, 0.4704, 0.5388, 0.7664, 0.5297, 0.7664, 0.5297, 0.75, 0.5388, 0.75, 0.5297, 0.8723, 0.5252, 0.8722, 0.5184, 0.8721, 0.518, 0.8107, 0.482, 0.8117, 0.4822, 0.8716, 0.4668, 0.8713, 0.4669, 0.75, 0.5297, 0.75, 0.4668, 0.8985, 0.4668, 0.8991, 0.4668, 0.8991, 0.4668, 0.8991, 0.467, 0.945, 0.467, 0.945, 0.467, 0.945, 0.467, 0.9537, 0.467, 0.9542, 0.467, 0.9542, 0.467, 0.9542, 0.467, 0.9456, 0.4668, 0.8713, 0.4671, 1.0, 0.4671, 1.0, 0.4668, 0.8713, 0.4668, 0.8899, 0.467, 0.9456, 0.467, 0.945, 0.4668, 0.8991, 0.4668, 0.8904, 0.4668, 0.8899, 0.4668, 0.8899, 0.4668, 0.8899, 0.4668, 0.8713, 0.4668, 0.8713, 0.5297, 1.0, 0.4671, 1.0, 0.4668, 0.8713, 0.4822, 0.8716, 0.4797, 0.8744, 0.4805, 0.9544, 0.5249, 0.9545, 0.5251, 0.8746, 0.5252, 0.8722, 0.5297, 0.8723, 0.5297, 1.0, 0.5297, 0.8723, 0.5297, 0.75, 0.5388, 0.75, 0.5388, 1.0, 0.4594, 1.0, 0.4594, 0.75, 0.4669, 0.75, 0.4668, 0.8713, 0.4671, 1.0, 0.5388, 0.0, 0.5297, 0.0, 0.5297, -0.01637, 0.5388, -0.01637, 0.4671, 0.0, 0.4594, 0.0, 0.4594, -0.01637, 0.4671, -0.01637, 0.8224, 0.7505, 0.82, 0.7505, 0.7741, 0.7505, 0.7672, 0.7505, 0.7649, 0.7505, 0.7189, 0.7505, 0.7121, 0.7505, 0.7097, 0.7505, 0.6638, 0.7505, 0.6569, 0.7505, 0.6546, 0.7505, 0.6546, 0.7518, 0.6546, 0.7556, 0.625, 0.7664, 0.625, 0.75, 0.7097, 0.7505, 0.7097, 0.7518, 0.7097, 0.7556, 0.7166, 0.7556, 0.7189, 0.7556, 0.7189, 0.7543, 0.7189, 0.7505, 0.7649, 0.7505, 0.7649, 0.7518, 0.7649, 0.7556, 0.7717, 0.7556, 0.7741, 0.7556, 0.7741, 0.7543, 0.7741, 0.7505, 0.82, 0.7505, 0.82, 0.7518, 0.82, 0.7556, 0.8269, 0.7556, 0.8292, 0.7556, 0.8292, 0.7543, 0.8292, 0.7505, 0.8224, 0.7505, 0.625, 0.75, 0.875, 0.75, 0.875, 0.7664, 0.625, 0.7664, 0.6546, 0.7556, 0.6614, 0.7556, 0.6638, 0.7556, 0.6638, 0.7543, 0.6638, 0.7505, 0.5297, 0.8347, 0.5297, 0.8347, 0.5297, 0.7888, 0.5297, 0.7867, 0.5297, 0.7796, 0.5297, 0.75, 0.5297, 0.75, 0.5297, 0.7796, 0.5297, 0.7796, 0.5297, 0.7796, 0.5297, 0.7817, 0.5297, 0.7888, 0.5297, 0.7888, 0.5297, 0.7888, 0.5297, 0.8347, 0.5297, 0.8347, 0.5297, 0.8369, 0.5297, 0.8439, 0.5297, 0.8439, 0.5297, 0.8439, 0.5297, 0.8418, 0.5297, 0.8347, 0.5297, 0.75, 0.5297, 0.8723, 0.5297, 0.8723, 0.5297, 0.75, 0.4668, 0.8347, 0.4668, 0.8434, 0.4668, 0.8439, 0.4668, 0.8439, 0.4668, 0.8439, 0.4668, 0.8353, 0.4668, 0.8347, 0.4668, 0.8713, 0.4668, 0.8713, 0.4669, 0.75, 0.4668, 0.7796, 0.4668, 0.7882, 0.4668, 0.7888, 0.4668, 0.7888, 0.4668, 0.7888, 0.4668, 0.8347, 0.4668, 0.8713, 0.4668, 0.8347, 0.4668, 0.8347, 0.4668, 0.7888, 0.4668, 0.7801, 0.4668, 0.7796, 0.4668, 0.7796, 0.4668, 0.7796, 0.4669, 0.75, 0.4669, 0.75, 0.4669, 0.7664, 0.4594, 0.7664, 0.4594, 0.75, 0.4669, 0.75, 0.125, 0.7664, 0.125, 0.75, 0.375, 0.75, 0.18, 0.7505, 0.1796, 0.7505, 0.1708, 0.7505, 0.1708, 0.7554, 0.1708, 0.7556, 0.1711, 0.7556, 0.18, 0.7556, 0.2259, 0.7556, 0.2263, 0.7556, 0.2351, 0.7556, 0.2351, 0.7507, 0.2351, 0.7505, 0.2811, 0.7505, 0.2811, 0.7554, 0.2811, 0.7556, 0.2814, 0.7556, 0.2903, 0.7556, 0.2903, 0.7507, 0.2903, 0.7505, 0.3362, 0.7505, 0.3362, 0.7554, 0.3362, 0.7556, 0.3366, 0.7556, 0.3454, 0.7556, 0.375, 0.7664, 0.3454, 0.7556, 0.3454, 0.7507, 0.3454, 0.7505, 0.345, 0.7505, 0.3362, 0.7505, 0.2903, 0.7505, 0.2899, 0.7505, 0.2811, 0.7505, 0.2351, 0.7505, 0.2347, 0.7505, 0.2259, 0.7505, 0.2259, 0.7554, 0.2259, 0.7556, 0.18, 0.7556, 0.18, 0.7507, 0.18, 0.7505, 0.375, 0.75, 0.375, 0.7664, 0.5297, 1.0, 0.5297, 1.0, 0.5297, 0.8723, 0.5297, 0.945, 0.5297, 0.9472, 0.5297, 0.9542, 0.5297, 0.9542, 0.5297, 0.9542, 0.5297, 0.9521, 0.5297, 0.945, 0.5297, 0.8991, 0.5297, 0.897, 0.5297, 0.8899, 0.5297, 0.8723, 0.5297, 0.8899, 0.5297, 0.8899, 0.5297, 0.8899, 0.5297, 0.892, 0.5297, 0.8991, 0.5297, 0.8991, 0.5297, 0.8991, 0.5297, 0.945, 0.5297, 0.945, 0.5297, 0.945, 0.5297, 0.8723, 0.5297, 0.8723, 0.0, 0.0, 0.0, 0.0, 0.0, 0.0, 0.0, 0.0, 0.0, 0.0, 0.0, 0.0, 0.0, 0.0, 0.0, 0.0, 0.0, 0.0, 0.0, 0.0, 0.0, 0.0, 0.0, 0.0, 0.0, 0.0, 0.0, 0.0, 0.0, 0.0, 0.0, 0.0, 0.0, 0.0, 0.0, 0.0, 0.0, 0.0, 0.0, 0.0, 0.0, 0.0, 0.0, 0.0, 0.0, 0.0, 0.0, 0.0, 0.0, 0.0, 0.0, 0.0, 0.0, 0.0, 0.0, 0.0, 0.0, 0.0, 0.0, 0.0, 0.0, 0.0, 0.0, 0.0, 0.0, 0.0, 0.0, 0.0, 0.0, 0.0, 0.0, 0.0, 0.0, 0.0, 0.0, 0.0, 0.0, 0.0, 0.0, 0.0, 0.0, 0.0, 0.0, 0.0, 0.0, 0.0, 0.0, 0.0, 0.0, 0.0, 0.0, 0.0, 0.0, 0.0, 0.0, 0.0, 0.0, 0.0, 0.0, 0.0, 0.0, 0.0, 0.0, 0.0, 0.0, 0.0, 0.0, 0.0, 0.0, 0.0, 0.0, 0.0, 0.0, 0.0, 0.0, 0.0, 0.0, 0.0, 0.0, 0.0, 0.0, 0.0, 0.0, 0.0, 0.0, 0.0, 0.0, 0.0, 0.0, 0.0, 0.0, 0.0, 0.0, 0.0, 0.0, 0.0, 0.0, 0.0, 0.0, 0.0, 0.0, 0.0, 0.0, 0.0, 0.0, 0.0, 0.0, 0.0, 0.0, 0.0, 0.0, 0.0, 0.0, 0.0, 0.0, 0.0, 0.0, 0.0, 0.0, 0.0, 0.0, 0.0, 0.0, 0.0, 0.0, 0.0, 0.0, 0.0, 0.0, 0.0, 0.0, 0.0, 0.0, 0.0, 0.0, 0.0, 0.0, 0.0, 0.0, 0.0, 0.0, 0.0, 0.0, 0.0, 0.0, 0.0, 0.0, 0.0, 0.0, 0.0, 0.0, 0.0, 0.0, 0.0, 0.0, 0.0, 0.0, 0.0, 0.0, 0.0, 0.0, 0.0, 0.0, 0.0, 0.0, 0.0, 0.0, 0.0, 0.0, 0.0, 0.0, 0.0, 0.0, 0.0, 0.0, 0.0, 0.0, 0.0, 0.0, 0.0, 0.0, 0.0, 0.0, 0.0, 0.0, 0.0, 0.0, 0.0, 0.0, 0.0, 0.0, 0.0, 0.0, 0.0, 0.0, 0.0, 0.0, 0.0, 0.0, 0.0, 0.0, 0.0, 0.0, 0.0, 0.0, 0.0, 0.0, 0.0, 0.0, 0.0, 0.0, 0.0, 0.0, 0.0, 0.0, 0.0, 0.0, 0.0, 0.0, 0.0, 0.0, 0.0, 0.0, 0.0, 0.0, 0.0, 0.0, 0.0, 0.0, 0.0, 0.0, 0.0, 0.0, 0.0, 0.0, 0.0, 0.0, 0.0, 0.0, 0.0, 0.0, 0.0, 0.0, 0.0, 0.0, 0.0, 0.0, 0.0, 0.0, 0.0, 0.0, 0.0, 0.0, 0.0, 0.0, 0.0, 0.0, 0.0, 0.0, 0.0, 0.0, 0.0, 0.0, 0.0, 0.0, 0.0, 0.0, 0.0, 0.0, 0.0, 0.0, 0.0, 0.0, 0.0, 0.0, 0.0, 0.0, 0.0, 0.0, 0.0, 0.0, 0.0, 0.0, 0.0, 0.0, 0.0, 0.0, 0.0, 0.0, 0.0, 0.0, 0.0, 0.0, 0.0, 0.0, 0.0, 0.0, 0.0, 0.0, 0.0, 0.0, 0.0, 0.0, 0.0, 0.0, 0.0, 0.0, 0.0, 0.0, 0.0, 0.0, 0.0, 0.0, 0.0, 0.0, 0.0, 0.0, 0.0, 0.0, 0.0, 0.0, 0.0, 0.0, 0.0, 0.0, 0.0, 0.0, 0.0, 0.0, 0.0, 0.0, 0.0, 0.0, 0.0, 0.0, 0.0, 0.0, 0.0, 0.0, 0.0, 0.0, 0.0, 0.0, 0.0, 0.0, 0.0, 0.0, 0.0, 0.0, 0.0, 0.0, 0.0, 0.0, 0.0, 0.0, 0.0, 0.0, 0.0, 0.0, 0.0, 0.0, 0.0, 0.0, 0.0, 0.0, 0.0, 0.0, 0.0, 0.0, 0.0, 0.0, 0.0, 0.0, 0.0, 0.0, 0.0, 0.0, 0.0, 0.0, 0.0, 0.0, 0.0, 0.0, 0.0, 0.0, 0.0, 0.0, 0.0, 0.0, 0.0, 0.0, 0.0, 0.0, 0.0, 0.0, 0.0, 0.0, 0.0, 0.0, 0.0, 0.0, 0.0, 0.0, 0.0, 0.0, 0.0, 0.0, 0.0, 0.0, 0.0, 0.0, 0.0, 0.0, 0.0, 0.0, 0.0, 0.0, 0.0, 0.0, 0.0, 0.0, 0.0, 0.0, 0.0, 0.0, 0.0, 0.0, 0.0, 0.0, 0.0, 0.0, 0.0, 0.0, 0.0, 0.0, 0.0, 0.0, 0.0, 0.0, 0.0, 0.0, 0.0, 0.0, 0.0, 0.0, 0.0, 0.0, 0.0, 0.0, 0.0, 0.0, 0.0, 0.0, 0.0, 0.0, 0.0, 0.0, 0.0, 0.0, 0.0, 0.0, 0.0, 0.0, 0.0, 0.0, 0.0, 0.0, 0.0, 0.0, 0.0, 0.0, 0.0, 0.0, 0.0, 0.0, 0.0, 0.0, 0.0, 0.0, 0.0, 0.0, 0.0, 0.0, 0.0, 0.0, 0.0, 0.0, 0.0, 0.0, 0.0, 0.0, 0.0, 0.0, 0.0, 0.0, 0.0, 0.0, 0.0, 0.0, 0.0, 0.0, 0.0, 0.0, 0.0, 0.0, 0.0, 0.0, 0.0, 0.0, 0.0, 0.0, 0.0, 0.0, 0.0, 0.0, 0.0, 0.0, 0.0, 0.0, 0.0, 0.0, 0.0, 0.0, 0.0, 0.0, 0.0, 0.0, 0.0, 0.0, 0.0, 0.0, 0.0, 0.0, 0.0, 0.0, 0.0, 0.0, 0.0, 0.0, 0.0, 0.0, 0.0, 0.0, 0.0, 0.0, 0.0, 0.0, 0.0, 0.0, 0.0, 0.0, 0.0, 0.0, 0.0, 0.0, 0.0, 0.0, 0.0, 0.0, 0.0, 0.0, 0.0, 0.0, 0.0, 0.0, 0.0, 0.0, 0.0, 0.0, 0.0, 0.0, 0.0, 0.0, 0.0, 0.0, 0.0, 0.0, 0.0, 0.0, 0.0, 0.0, 0.0, 0.0, 0.0, 0.0, 0.0, 0.0, 0.0, 0.0, 0.0, 0.0, 0.0, 0.0, 0.0, 0.0, 0.0, 0.0, 0.0, 0.0, 0.0, 0.0, 0.0, 0.0, 0.0, 0.0, 0.0, 0.0, 0.0, 0.0, 0.0, 0.0, 0.0, 0.0, 0.0, 0.0, 0.0, 0.0, 0.0, 0.0, 0.0, 0.0, 0.0, 0.0, 0.0, 0.0, 0.0, 0.0, 0.0, 0.0, 0.0, 0.0, 0.0, 0.0, 0.0, 0.0, 0.0, 0.0, 0.0, 0.0, 0.0, 0.0, 0.0, 0.0, 0.0, 0.0, 0.0, 0.0, 0.0, 0.0, 0.0, 0.0, 0.0, 0.0, 0.0, 0.0, 0.0, 0.0, 0.0, 0.0, 0.0, 0.0, 0.0, 0.0, 0.0, 0.0, 0.0, 0.0, 0.0, 0.0, 0.0, 0.0, 0.0, 0.0, 0.0, 0.0, 0.0, 0.0, 0.0, 0.0, 0.0, 0.0, 0.0, 0.0, 0.0, 0.0, 0.0, 0.0, 0.0, 0.0, 0.0, 0.0, 0.0, 0.0, 0.0, 0.0, 0.0, 0.0, 0.0, 0.0, 0.0, 0.0, 0.0, 0.0, 0.0, 0.0, 0.0, 0.0, 0.0, 0.0, 0.0, 0.0, 0.0, 0.0, 0.0, 0.0, 0.0, 0.0, 0.0, 0.0, 0.0, 0.0, 0.0, 0.0, 0.0, 0.0, 0.0, 0.0, 0.0, 0.0, 0.0, 0.0, 0.0, 0.0, 0.0, 0.0, 0.0, 0.0, 0.0, 0.0, 0.0, 0.0, 0.0, 0.0, 0.0, 0.0, 0.0, 0.0, 0.0, 0.0, 0.0, 0.0, 0.0, 0.0, 0.0, 0.0, 0.0, 0.0, 0.0, 0.0, 0.0, 0.0, 0.0, 0.0, 0.0, 0.0, 0.0, 0.0, 0.0, 0.0, 0.0, 0.0, 0.0, 0.0, 0.0, 0.0, 0.0, 0.0, 0.0, 0.0, 0.0, 0.0, 0.0, 0.0, 0.0, 0.0, 0.0, 0.0, 0.0, 0.0, 0.0, 0.0, 0.0, 0.0, 0.0, 0.0, 0.0, 0.0, 0.0, 0.0, 0.0, 0.0, 0.0, 0.0, 0.0, 0.0, 0.0, 0.0, 0.0, 0.0, 0.0, 0.0, 0.0, 0.0, 0.0, 0.0, 0.0, 0.0, 0.0, 0.0, 0.0, 0.0, 0.0, 0.0, 0.0, 0.0, 0.0, 0.0, 0.0, 0.0, 0.0, 0.0, 0.0, 0.0, 0.0, 0.0, 0.0, 0.0, 0.0, 0.0, 0.0, 0.0, 0.0, 0.0, 0.0, 0.0, 0.0, 0.0, 0.0, 0.0, 0.0, 0.0, 0.0, 0.0, 0.0, 0.0, 0.0, 0.0, 0.0, 0.0, 0.0, 0.0, 0.0, 0.0, 0.0, 0.0, 0.0, 0.0, 0.0, 0.0, 0.0, 0.0, 0.0, 0.0, 0.0, 0.0, 0.0, 0.0, 0.0, 0.0, 0.0, 0.0, 0.0, 0.0, 0.0, 0.0, 0.0, 0.0, 0.0, 0.0, 0.0, 0.0, 0.0, 0.0, 0.0, 0.0, 0.0, 0.0, 0.0, 0.0, 0.0, 0.0, 0.0, 0.0, 0.0, 0.0, 0.0, 0.0, 0.0, 0.0, 0.0, 0.0, 0.0, 0.0, 0.0, 0.0, 0.0, 0.0, 0.0, 0.0, 0.0, 0.0, 0.0, 0.0, 0.0, 0.0, 0.0, 0.0, 0.0, 0.0, 0.0, 0.0, 0.0, 0.0, 0.0, 0.0, 0.0, 0.0, 0.0, 0.0, 0.0, 0.0, 0.0, 0.0, 0.0, 0.0, 0.0, 0.0, 0.0, 0.0, 0.0, 0.0, 0.0, 0.0, 0.0, 0.0, 0.0, 0.0, 0.0, 0.0, 0.0, 0.0, 0.0, 0.0, 0.0, 0.0, 0.0, 0.0, 0.0, 0.0, 0.0, 0.0, 0.0, 0.0, 0.0, 0.0, 0.0, 0.0, 0.0, 0.0, 0.0, 0.0, 0.0, 0.0, 0.0])
me_cube_005.materials.append(None)
me_cube_005.update()

# ---- objects
ob_usb_c_dongle = bpy.data.objects.new('USB-C-dongle', me_usb_c_dongle)
ob_ref_top = bpy.data.objects.new('Ref Top', None)
ob_ref_left = bpy.data.objects.new('Ref Left', None)
ob_ref_right = bpy.data.objects.new('Ref Right', None)
ob_cube = bpy.data.objects.new('Cube', me_cube_005)

# ---- transforms, parenting, visibility, modifiers, constraints
ob_usb_c_dongle.location = (72.0, 0.0, 0.0)
ob_usb_c_dongle.scale = (1.01, 1.01, 1.05)
ob_ref_top.location = (-6.779, 0.0, -21.42)
ob_ref_top.empty_display_type = 'IMAGE'
ob_ref_top.empty_display_size = 73.34
ob_ref_top.empty_image_offset = (-0.4776, -0.5015)
ob_ref_left.location = (-0.2529, 33.39, 0.7588)
ob_ref_left.rotation_euler = (1.571, -0.0, 0.0)
ob_ref_left.empty_display_type = 'IMAGE'
ob_ref_left.empty_display_size = 72.46
ob_ref_left.empty_image_offset = (-0.5612, -0.5381)
ob_ref_right.location = (0.07026, -42.41, -0.8432)
ob_ref_right.rotation_euler = (-1.571, -0.0, 0.0)
ob_ref_right.empty_display_type = 'IMAGE'
ob_ref_right.empty_display_size = 71.93
ob_ref_right.empty_image_offset = (-0.5589, -0.5589)
ob_cube.location = (0.0, 0.0, 0.0)

# ---- collection membership
col_collection.objects.link(ob_usb_c_dongle)
col_collection.objects.link(ob_ref_top)
col_collection.objects.link(ob_ref_left)
col_collection.objects.link(ob_ref_right)
col_collection.objects.link(ob_cube)

# ---- scene / render settings (as saved in the file)
scene.frame_start = 1; scene.frame_end = 250; scene.frame_set(1)
scene.render.engine = 'BLENDER_EEVEE_NEXT'
bpy.context.view_layer.update()

# ---- added for rendering (the .blend has no active camera and no usable light): camera, sun
cam_auto = bpy.data.cameras.new('AutoCamera')
cam_auto.lens = 50.0
cam_auto.sensor_width = 36.0
cam_auto.clip_end = 2870.32
ob_auto_camera = bpy.data.objects.new('AutoCamera', cam_auto)
scene.collection.objects.link(ob_auto_camera)
ob_auto_camera.location = (207.689, -196.904, 130.599)
ob_auto_camera.rotation_euler = (1.09748, -7.21219e-08, 0.694738)
scene.camera = ob_auto_camera
light_auto_sun = bpy.data.lights.new('AutoSun', 'SUN')
light_auto_sun.energy = 3.0
light_auto_sun.angle = 0.0523599
ob_auto_sun = bpy.data.objects.new('AutoSun', light_auto_sun)
scene.collection.objects.link(ob_auto_sun)
ob_auto_sun.rotation_euler = (0.872665, 0.174533, 0.523599)
bpy.context.view_layer.update()

